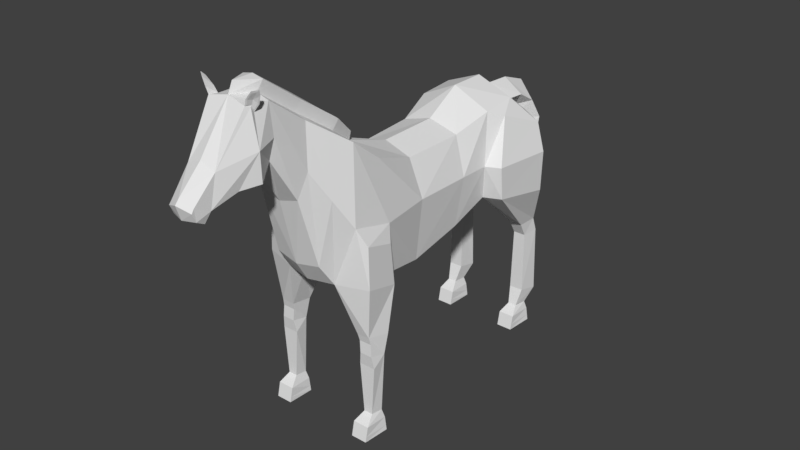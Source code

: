 # Source: HorseWalk.blend  (saved by Blender 2.77.0; exported with 4.5.12 LTS)
import bpy
from mathutils import Matrix  # noqa: F401  (used for matrix-valued properties, if any)

bpy.ops.wm.read_factory_settings(use_empty=True)
scene = bpy.context.scene
scene.name = 'Scene'

# ---- collections
col_collection_1 = bpy.data.collections.new('Collection 1'); scene.collection.children.link(col_collection_1)

# ---- world
world_world = bpy.data.worlds.new('World'); scene.world = world_world
world_world.color = (0.05088, 0.05088, 0.05088)
world_world.use_sun_shadow = False
world_world.sun_shadow_jitter_overblur = 0.0
world_world.cycles.sampling_method = 'MANUAL'

# ---- meshes
me_cylinder = bpy.data.meshes.new('Cylinder')
me_cylinder.from_pydata([(0.696, -0.4866, 2.772), (0.7455, 1.422, 3.311), (0.8275, -0.4866, 4.0), (0.8599, 1.292, 4.014), (0.5357, -0.4866, 4.707), (0.7357, 1.493, 5.002), (0.7071, 0.6281, 3.003), (0.8303, 0.6966, 4.0), (0.5918, 0.7554, 4.749), (0.6005, 2.251, 3.123), (0.6575, 2.797, 3.168), (0.7192, 2.225, 5.066), (0.7412, -1.532, 5.111), (0.9703, -1.532, 4.0), (0.4128, -1.596, 2.845), (1.254, 2.611, 3.189), (0.6916, 2.789, 4.655), (0.6916, 2.897, 3.551), (0.6916, 2.897, 4.139), (0.7264, -2.113, 5.569), (0.9449, -2.339, 4.192), (0.5188, -2.421, 3.049), (0.4047, -2.828, 6.073), (0.5362, -2.954, 5.289), (0.4047, -3.071, 4.8), (0.3953, -3.555, 6.606), (0.4678, -3.555, 6.035), (0.3363, -3.555, 5.621), (0.4193, -3.931, 6.611), (0.5658, -3.941, 5.971), (0.2695, -4.686, 5.199), (0.2921, -4.576, 5.777), (0.2417, -4.979, 5.335), (0.2479, -5.029, 5.267), (0.2479, -4.959, 5.106), (0.2182, -4.782, 5.007), (1.137, 1.498, 3.353), (1.16, 1.402, 4.026), (0.9146, 1.795, 4.876), (1.103, 2.632, 4.55), (1.285, 2.595, 4.006), (1.031, 2.743, 3.592), (1.031, 2.743, 4.053), (0.8842, 3.04, 2.514), (0.6664, 3.04, 2.514), (0.9063, 2.55, 2.334), (0.6397, 2.55, 2.334), (0.6216, 2.936, 2.349), (0.9373, 2.936, 2.349), (0.8968, 2.707, 2.046), (0.6502, 2.707, 2.046), (0.9142, 2.694, 0.7871), (0.631, 2.694, 0.7871), (0.6119, 3.089, 0.7038), (0.9471, 3.089, 0.7038), (0.9317, 2.32, 0.01846), (0.6118, 2.32, 0.01846), (0.5901, 2.891, 0.01846), (0.9688, 2.891, 0.01846), (0.6748, 2.86, 0.4318), (0.6867, 2.579, 0.4526), (0.8636, 2.579, 0.4526), (0.8842, 2.86, 0.4318), (0.6305, 2.892, 0.2771), (0.6104, 2.384, 0.3016), (0.9329, 2.384, 0.3016), (0.9285, 2.892, 0.2771), (0.7359, -1.393, 2.869), (1.112, -1.579, 2.906), (1.094, -1.651, 3.707), (1.14, -2.241, 3.073), (1.12, -2.236, 3.877), (0.7897, -1.821, 1.616), (1.082, -1.821, 1.616), (1.053, -2.129, 1.681), (0.8063, -2.129, 1.681), (1.088, -2.097, 1.433), (0.7679, -2.097, 1.433), (1.088, -2.351, 0.01846), (0.7679, -2.351, 0.01846), (0.7462, -1.823, 0.01846), (1.125, -1.823, 0.01846), (0.8309, -1.855, 0.4318), (0.8428, -2.092, 0.4526), (1.02, -2.092, 0.4526), (1.04, -1.855, 0.4318), (0.7866, -1.823, 0.2771), (0.7665, -2.287, 0.3016), (1.089, -2.287, 0.3016), (1.085, -1.823, 0.2771), (1.021, -2.15, 2.061), (1.105, -1.746, 2.004), (0.7519, -1.746, 2.004), (0.7696, -2.15, 2.052), (0.3318, 2.789, 4.781), (0.3466, 3.167, 4.764), (0.4263, 3.447, 4.583), (0.5295, 3.577, 4.228), (0.3346, 3.585, 2.76), (0.5512, -3.91, 5.433), (0.3832, -4.236, 5.381), (0.4055, -3.859, 6.513), (0.3846, -4.012, 6.643), (0.3723, -3.838, 6.617), (0.512, -3.843, 6.656), (0.4487, -3.846, 6.726), (0.4235, -4.027, 6.759), (0.5849, -3.881, 6.818), (0.5556, -3.893, 6.87), (0.5204, -3.999, 6.895), (0.6208, -3.931, 6.924), (0.4207, -3.873, 6.559), (0.4202, -3.909, 6.638), (0.5034, -3.861, 6.67), (0.4044, -3.992, 6.66), (0.4346, -4.003, 6.75), (0.5601, -3.89, 6.796), (0.5099, -3.982, 6.856), (0.584, -3.939, 6.883), (0.4549, -3.911, 6.729), (0.5118, -3.927, 6.804), (0.7603, -1.823, 0.1085), (0.7674, -2.329, 0.117), (1.088, -2.329, 0.117), (1.111, -1.823, 0.1085), (0.6064, 2.892, 0.1231), (0.6112, 2.346, 0.133), (0.9322, 2.346, 0.133), (0.9525, 2.892, 0.1231), (0.2209, -2.113, 5.659), (0.18, -2.828, 6.15), (0.1069, -1.532, 5.249), (0.1561, -1.543, 5.43), (0.1634, -3.561, 6.674), (0.2225, -2.045, 5.606), (0.2701, -2.021, 5.853), (0.2292, -2.735, 6.344), (0.2126, -3.468, 6.868), (0.2717, -1.953, 5.8), (1.396e-15, -0.4866, 2.586), (8.398e-16, 1.383, 3.222), (-0.696, -0.4866, 2.772), (-0.7455, 1.422, 3.311), (-0.8275, -0.4866, 4.0), (-0.9248, 1.292, 4.014), (-0.5357, -0.4866, 4.707), (-0.7357, 1.493, 5.002), (8.84e-16, -0.4866, 4.893), (3.462e-16, 1.479, 5.35), (1.097e-15, 0.6281, 2.817), (-0.7071, 0.6281, 3.003), (-0.8303, 0.6966, 4.0), (-0.5918, 0.7554, 4.749), (6.047e-16, 0.7478, 4.917), (7.122e-16, 2.218, 2.962), (-0.6005, 2.251, 3.123), (-0.6575, 2.797, 3.168), (-0.7192, 2.225, 5.066), (1.811e-16, 2.222, 5.35), (-0.7412, -1.532, 5.111), (-0.9703, -1.532, 4.0), (-0.4128, -1.596, 2.845), (1.588e-15, -1.596, 2.83), (5.835e-16, 2.765, 2.995), (-1.254, 2.611, 3.189), (-0.6916, 2.789, 4.655), (1.528e-16, 3.293, 4.406), (-0.6916, 2.897, 3.551), (4.089e-16, 3.028, 3.518), (2.255e-16, 3.036, 4.336), (-0.6916, 2.897, 4.139), (1.037e-15, -1.532, 5.249), (-0.7264, -2.113, 5.569), (-0.9449, -2.339, 4.192), (-0.5188, -2.421, 3.049), (1.752e-15, -2.53, 3.027), (-0.4047, -2.828, 6.073), (-0.5362, -2.954, 5.289), (-0.4047, -3.071, 4.8), (3.579e-09, -3.071, 4.684), (-0.3953, -3.555, 6.606), (-0.4678, -3.555, 6.035), (-0.3363, -3.555, 5.621), (1.445e-15, -3.555, 5.435), (1.252e-15, -3.972, 6.721), (-0.4193, -3.931, 6.611), (-0.5658, -3.941, 5.971), (-0.2695, -4.686, 5.199), (1.774e-15, -4.698, 5.096), (1.572e-15, -4.586, 5.892), (-0.2921, -4.576, 5.777), (1.808e-15, -5.117, 5.361), (1.777e-15, -5.05, 5.437), (-0.2417, -4.979, 5.335), (-0.2479, -5.029, 5.267), (1.849e-15, -5.029, 5.09), (-0.2479, -4.959, 5.106), (1.824e-15, -4.792, 4.966), (-0.2182, -4.782, 5.007), (-1.137, 1.498, 3.353), (-1.16, 1.402, 4.026), (-0.9146, 1.795, 4.876), (-1.103, 2.632, 4.55), (-1.285, 2.595, 4.006), (-1.031, 2.743, 3.592), (-1.031, 2.743, 4.053), (-0.8842, 3.04, 2.514), (-0.6664, 3.04, 2.514), (-0.9063, 2.55, 2.334), (-0.6397, 2.55, 2.334), (-0.6216, 2.936, 2.349), (-0.9373, 2.936, 2.349), (-0.8968, 2.707, 2.046), (-0.6502, 2.707, 2.046), (-0.9142, 2.694, 0.7871), (-0.631, 2.694, 0.7871), (-0.6119, 3.089, 0.7038), (-0.9471, 3.089, 0.7038), (-0.9317, 2.32, 0.01846), (-0.6118, 2.32, 0.01846), (-0.5901, 2.891, 0.01846), (-0.9688, 2.891, 0.01846), (-0.6748, 2.86, 0.4318), (-0.6867, 2.579, 0.4526), (-0.8636, 2.579, 0.4526), (-0.8842, 2.86, 0.4318), (-0.6305, 2.892, 0.2771), (-0.6104, 2.384, 0.3016), (-0.9329, 2.384, 0.3016), (-0.9285, 2.892, 0.2771), (-0.7359, -1.393, 2.869), (1.498e-15, -1.031, 2.673), (-1.112, -1.579, 2.906), (-1.094, -1.651, 3.707), (-1.14, -2.241, 3.073), (-1.12, -2.236, 3.877), (-0.7897, -1.821, 1.616), (-1.082, -1.821, 1.616), (-1.053, -2.129, 1.681), (-0.8063, -2.129, 1.681), (-1.088, -2.097, 1.433), (-0.7679, -2.097, 1.433), (-1.088, -2.351, 0.01846), (-0.7679, -2.351, 0.01846), (-0.7462, -1.823, 0.01846), (-1.125, -1.823, 0.01846), (-0.8309, -1.855, 0.4318), (-0.8428, -2.092, 0.4526), (-1.02, -2.092, 0.4526), (-1.04, -1.855, 0.4318), (-0.7866, -1.823, 0.2771), (-0.7665, -2.287, 0.3016), (-1.089, -2.287, 0.3016), (-1.085, -1.823, 0.2771), (-1.021, -2.15, 2.061), (-1.105, -1.746, 2.004), (-0.7519, -1.746, 2.004), (-0.7696, -2.15, 2.052), (1.976e-16, 2.937, 4.561), (-0.3318, 2.789, 4.781), (1.669e-16, 2.54, 5.096), (1.398e-16, 3.198, 4.56), (2.102e-16, 3.324, 4.118), (-0.3466, 3.167, 4.764), (4.991e-17, 3.094, 5.069), (5.324e-16, 3.27, 2.72), (-0.4263, 3.447, 4.583), (-3.055e-17, 3.657, 4.868), (6.439e-16, 3.389, 2.099), (-0.5295, 3.577, 4.228), (3.642e-18, 3.947, 4.424), (-0.3346, 3.585, 2.76), (3.016e-16, 4.118, 2.912), (1.548e-15, -3.871, 5.289), (-0.5512, -3.91, 5.433), (1.632e-15, -4.226, 5.265), (-0.3832, -4.236, 5.381), (-0.4055, -3.859, 6.513), (-0.3846, -4.012, 6.643), (-0.3723, -3.838, 6.617), (-0.512, -3.843, 6.656), (-0.4487, -3.846, 6.726), (-0.4235, -4.027, 6.759), (-0.5849, -3.881, 6.818), (-0.5556, -3.893, 6.87), (-0.5204, -3.999, 6.895), (-0.6208, -3.931, 6.924), (-0.4207, -3.873, 6.559), (-0.4202, -3.909, 6.638), (-0.5034, -3.861, 6.67), (-0.4044, -3.992, 6.66), (-0.4346, -4.003, 6.75), (-0.5601, -3.89, 6.796), (-0.5099, -3.982, 6.856), (-0.584, -3.939, 6.883), (-0.4549, -3.911, 6.729), (-0.5118, -3.927, 6.804), (-0.7603, -1.823, 0.1085), (-0.7674, -2.329, 0.117), (-1.088, -2.329, 0.117), (-1.111, -1.823, 0.1085), (-0.6064, 2.892, 0.1231), (-0.6112, 2.346, 0.133), (-0.9322, 2.346, 0.133), (-0.9525, 2.892, 0.1231), (-0.2209, -2.113, 5.659), (-0.18, -2.828, 6.15), (-0.1069, -1.532, 5.249), (-0.1561, -1.543, 5.43), (-0.1634, -3.561, 6.674), (-0.2225, -2.045, 5.606), (9.942e-16, -1.543, 5.453), (-0.2701, -2.021, 5.853), (1.003e-15, -2.021, 5.893), (-0.2292, -2.735, 6.344), (1.048e-15, -2.735, 6.405), (-0.2126, -3.468, 6.868), (1.098e-15, -3.473, 6.915), (1.189e-15, -3.88, 6.915), (-0.2717, -1.953, 5.8), (0.6168, 3.034, 2.072), (0.9422, 3.034, 2.072), (-0.9422, 3.034, 2.072), (-0.6168, 3.034, 2.072), (0.788, -2.12, 1.918), (1.037, -2.12, 1.923), (-0.788, -2.12, 1.918), (-1.037, -2.12, 1.923), (0.432, 3.581, 3.494), (1.526e-16, 4.033, 3.668), (3.713e-16, 3.297, 3.419), (-0.432, 3.581, 3.494), (0.7406, -2.646, 4.741), (0.5656, -2.47, 5.821), (0.4618, -2.714, 3.487), (1.294e-08, -2.769, 3.418), (0.2004, -2.47, 5.905), (1.025e-15, -2.378, 6.149), (0.2496, -2.378, 6.099), (-0.7406, -2.646, 4.741), (-0.5656, -2.47, 5.821), (-0.4618, -2.714, 3.487), (-0.2004, -2.47, 5.905), (-0.2496, -2.378, 6.099), (0.4722, -2.058, 2.959), (1.68e-15, -2.119, 2.94), (-0.4722, -2.058, 2.959)], [], [(149, 140, 1, 6), (6, 1, 3, 7), (7, 3, 5, 8), (8, 5, 148, 153), (4, 8, 153, 147), (4, 147, 131, 12), (2, 7, 8, 4), (0, 6, 7, 2), (139, 149, 6, 0), (5, 3, 38), (1, 140, 154, 9), (10, 47, 9), (148, 5, 11, 158), (11, 16, 94, 260, 158), (10, 17, 41, 15), (12, 131, 134, 129, 19), (47, 46, 1, 9), (16, 11, 39), (2, 4, 12, 13), (0, 2, 13, 67), (139, 0, 67, 231), (36, 15, 40, 37), (17, 18, 42, 41), (168, 17, 10, 163), (169, 18, 17, 168), (94, 258, 261, 95), (154, 163, 10, 9), (13, 12, 19, 20), (345, 344, 21, 175), (332, 333, 22, 23), (334, 332, 23, 24), (333, 336, 130, 22), (335, 334, 24, 179), (179, 24, 27, 183), (23, 22, 25, 26), (22, 130, 133, 25), (24, 23, 26, 27), (183, 27, 99, 273), (26, 25, 103, 101, 29), (25, 133, 184, 102, 103), (27, 26, 29, 99), (29, 101, 28, 31), (30, 31, 32), (31, 189, 192, 32), (32, 192, 191, 33), (33, 191, 195, 34), (34, 195, 197, 35), (35, 197, 188, 30), (33, 34, 32), (35, 30, 34), (30, 32, 34), (37, 40, 39, 38), (199, 208, 209, 142), (41, 42, 40), (15, 41, 40), (40, 42, 39), (18, 16, 39, 42), (3, 1, 36, 37), (1, 46, 45, 36), (47, 10, 44), (36, 45, 48, 15), (47, 44, 43, 48), (15, 48, 43), (320, 321, 54, 53), (48, 45, 49), (46, 47, 50), (45, 46, 50, 49), (126, 125, 57, 56), (50, 320, 53, 52), (49, 50, 52, 51), (321, 49, 51, 54), (56, 57, 58, 55), (127, 126, 56, 55), (128, 127, 55, 58), (125, 128, 58, 57), (53, 54, 62, 59), (38, 11, 5), (54, 51, 61, 62), (51, 52, 60, 61), (52, 53, 59, 60), (59, 62, 66, 63), (62, 61, 65, 66), (61, 60, 64, 65), (60, 59, 63, 64), (67, 13, 69, 68), (231, 67, 14, 162), (68, 69, 71, 70), (20, 21, 70, 71), (13, 20, 71, 69), (324, 75, 74, 325), (122, 121, 80, 79), (75, 72, 77), (74, 75, 77, 76), (73, 74, 76), (79, 80, 81, 78), (123, 122, 79, 78), (124, 123, 78, 81), (121, 124, 81, 80), (72, 73, 85, 82), (73, 76, 84, 85), (76, 77, 83, 84), (77, 72, 82, 83), (82, 85, 89, 86), (85, 84, 88, 89), (84, 83, 87, 88), (83, 82, 86, 87), (39, 11, 38), (344, 14, 92, 93), (68, 70, 90, 91), (68, 91, 92, 67), (67, 92, 14), (21, 93, 90, 70), (325, 74, 73), (264, 95, 96, 267), (260, 94, 95, 264), (258, 94, 16, 18, 169), (95, 261, 166, 96), (267, 96, 97, 270), (96, 166, 262, 97), (328, 330, 265, 98), (329, 328, 98, 272), (98, 265, 268), (272, 98, 268), (100, 29, 30), (275, 100, 30, 188), (99, 29, 100), (31, 30, 29), (273, 99, 100, 275), (105, 106, 109, 108), (103, 102, 106, 105), (107, 110, 118, 116), (104, 105, 108, 107), (101, 103, 105, 104), (106, 102, 114, 115), (104, 107, 116, 113), (108, 109, 110), (28, 101, 111, 112), (110, 109, 117, 118), (102, 28, 112, 114), (107, 108, 110), (189, 31, 28, 102, 184), (117, 120, 118), (117, 115, 119, 120), (119, 112, 111, 113), (112, 119, 115, 114), (119, 113, 116, 120), (101, 104, 113, 111), (109, 106, 115, 117), (120, 116, 118), (86, 89, 124, 121), (89, 88, 123, 124), (88, 87, 122, 123), (87, 86, 121, 122), (63, 66, 128, 125), (66, 65, 127, 128), (65, 64, 126, 127), (64, 63, 125, 126), (338, 135, 313, 337), (336, 129, 135, 338), (134, 131, 132, 138), (129, 134, 138, 135), (133, 130, 136, 137), (137, 136, 315, 317), (135, 138, 132, 311, 313), (318, 137, 317), (132, 131, 311), (184, 133, 137, 318), (131, 147, 171), (131, 171, 311), (149, 150, 142, 140), (150, 151, 144, 142), (151, 152, 146, 144), (152, 153, 148, 146), (145, 147, 153, 152), (145, 159, 307, 147), (143, 145, 152, 151), (141, 143, 151, 150), (139, 141, 150, 149), (146, 201, 200, 144), (142, 155, 154, 140), (210, 156, 155), (148, 158, 157, 146), (157, 158, 260, 259, 165), (156, 164, 204, 167), (159, 172, 305, 310, 307), (142, 209, 210, 155), (165, 202, 157), (143, 160, 159, 145), (141, 230, 160, 143), (139, 231, 230, 141), (199, 200, 203, 164), (167, 204, 205, 170), (168, 163, 156, 167), (169, 168, 167, 170), (259, 263, 261, 258), (154, 155, 156, 163), (160, 173, 172, 159), (345, 175, 174, 346), (339, 177, 176, 340), (341, 178, 177, 339), (340, 176, 306, 342), (335, 179, 178, 341), (179, 183, 182, 178), (177, 181, 180, 176), (176, 180, 309, 306), (178, 182, 181, 177), (183, 273, 274, 182), (181, 186, 277, 279, 180), (180, 279, 278, 184, 309), (182, 274, 186, 181), (186, 190, 185, 277), (187, 193, 190), (190, 193, 192, 189), (193, 194, 191, 192), (194, 196, 195, 191), (196, 198, 197, 195), (198, 187, 188, 197), (194, 193, 196), (198, 196, 187), (187, 196, 193), (200, 201, 202, 203), (204, 203, 205), (164, 203, 204), (203, 202, 205), (170, 205, 202, 165), (144, 200, 199, 142), (210, 207, 156), (164, 211, 208, 199), (210, 211, 206, 207), (156, 207, 206, 164), (164, 206, 211), (323, 216, 217, 322), (211, 212, 208), (209, 213, 210), (208, 212, 213, 209), (302, 219, 220, 301), (213, 215, 216, 323), (212, 214, 215, 213), (322, 217, 214, 212), (219, 218, 221, 220), (303, 218, 219, 302), (304, 221, 218, 303), (301, 220, 221, 304), (216, 222, 225, 217), (201, 146, 157), (217, 225, 224, 214), (214, 224, 223, 215), (215, 223, 222, 216), (222, 226, 229, 225), (225, 229, 228, 224), (224, 228, 227, 223), (223, 227, 226, 222), (230, 232, 233, 160), (231, 162, 161, 230), (232, 234, 235, 233), (173, 235, 234, 174), (160, 233, 235, 173), (326, 327, 238, 239), (298, 243, 244, 297), (239, 241, 236), (238, 240, 241, 239), (237, 240, 238), (243, 242, 245, 244), (299, 242, 243, 298), (300, 245, 242, 299), (297, 244, 245, 300), (236, 246, 249, 237), (237, 249, 248, 240), (240, 248, 247, 241), (241, 247, 246, 236), (246, 250, 253, 249), (249, 253, 252, 248), (248, 252, 251, 247), (247, 251, 250, 246), (202, 201, 157), (346, 257, 256, 161), (232, 255, 254, 234), (232, 230, 256, 255), (230, 161, 256), (174, 234, 254, 257), (327, 237, 238), (264, 267, 266, 263), (260, 264, 263, 259), (258, 169, 170, 165, 259), (263, 266, 166, 261), (267, 270, 269, 266), (266, 269, 262, 166), (331, 271, 265, 330), (329, 272, 271, 331), (271, 268, 265), (272, 268, 271), (276, 187, 186), (275, 188, 187, 276), (274, 276, 186), (190, 186, 187), (273, 275, 276, 274), (281, 284, 285, 282), (279, 281, 282, 278), (283, 292, 294, 286), (280, 283, 284, 281), (277, 280, 281, 279), (282, 291, 290, 278), (280, 289, 292, 283), (284, 286, 285), (185, 288, 287, 277), (286, 294, 293, 285), (278, 290, 288, 185), (283, 286, 284), (189, 184, 278, 185, 190), (293, 294, 296), (293, 296, 295, 291), (295, 289, 287, 288), (288, 290, 291, 295), (295, 296, 292, 289), (277, 287, 289, 280), (285, 293, 291, 282), (296, 294, 292), (250, 297, 300, 253), (253, 300, 299, 252), (252, 299, 298, 251), (251, 298, 297, 250), (226, 301, 304, 229), (229, 304, 303, 228), (228, 303, 302, 227), (227, 302, 301, 226), (343, 337, 313, 312), (342, 343, 312, 305), (310, 319, 308, 307), (305, 312, 319, 310), (309, 316, 314, 306), (316, 317, 315, 314), (312, 313, 311, 308, 319), (318, 317, 316), (308, 311, 307), (184, 318, 316, 309), (307, 171, 147), (307, 311, 171), (48, 49, 321), (50, 47, 320), (47, 48, 321, 320), (211, 322, 212), (213, 323, 210), (210, 323, 322, 211), (38, 3, 37), (92, 91, 73, 72), (90, 325, 73, 91), (72, 75, 324), (93, 324, 325, 90), (254, 255, 237, 327), (236, 326, 239), (257, 254, 327, 326), (256, 236, 237, 255), (15, 43, 44, 10), (270, 329, 331, 269), (269, 331, 330, 262), (270, 97, 328, 329), (97, 262, 330, 328), (306, 314, 343, 342), (314, 315, 337, 343), (175, 335, 341, 174), (172, 340, 342, 305), (174, 341, 339, 173), (173, 339, 340, 172), (130, 336, 338, 136), (136, 338, 337, 315), (175, 21, 334, 335), (19, 129, 336, 333), (21, 20, 332, 334), (20, 19, 333, 332), (174, 257, 346), (236, 256, 257, 326), (162, 345, 346, 161), (21, 344, 93), (72, 324, 93, 92), (162, 14, 344, 345)])
_ca = me_cylinder.color_attributes.new('Col', 'BYTE_COLOR', 'CORNER')
_ca.data.foreach_set('color', [0.1746, 0.07421, 0.04667, 1.0, 0.1746, 0.07421, 0.04667, 1.0, 0.1746, 0.07421, 0.04667, 1.0, 0.1746, 0.07421, 0.04667, 1.0, 0.1746, 0.07421, 0.04667, 1.0, 0.1746, 0.07421, 0.04667, 1.0, 0.1746, 0.07421, 0.04667, 1.0, 0.1746, 0.07421, 0.04667, 1.0, 0.1746, 0.07421, 0.04667, 1.0, 0.1746, 0.07421, 0.04667, 1.0, 0.1746, 0.07421, 0.04667, 1.0, 0.1746, 0.07421, 0.04667, 1.0, 0.1746, 0.07421, 0.04667, 1.0, 0.1746, 0.07421, 0.04667, 1.0, 0.1746, 0.07421, 0.04667, 1.0, 0.1746, 0.07421, 0.04667, 1.0, 0.1746, 0.07421, 0.04667, 1.0, 0.1746, 0.07421, 0.04667, 1.0, 0.1746, 0.07421, 0.04667, 1.0, 0.1746, 0.07421, 0.04667, 1.0, 0.1746, 0.07421, 0.04667, 1.0, 0.1746, 0.07421, 0.04667, 1.0, 0.1746, 0.07421, 0.04667, 1.0, 0.1746, 0.07421, 0.04667, 1.0, 0.1746, 0.07421, 0.04667, 1.0, 0.1746, 0.07421, 0.04667, 1.0, 0.1746, 0.07421, 0.04667, 1.0, 0.1746, 0.07421, 0.04667, 1.0, 0.1746, 0.07421, 0.04667, 1.0, 0.1746, 0.07421, 0.04667, 1.0, 0.1746, 0.07421, 0.04667, 1.0, 0.1746, 0.07421, 0.04667, 1.0, 0.1746, 0.07421, 0.04667, 1.0, 0.1746, 0.07421, 0.04667, 1.0, 0.1746, 0.07421, 0.04667, 1.0, 0.1746, 0.07421, 0.04667, 1.0, 0.1746, 0.07421, 0.04667, 1.0, 0.1746, 0.07421, 0.04667, 1.0, 0.1746, 0.07421, 0.04667, 1.0, 0.1746, 0.07421, 0.04667, 1.0, 0.1746, 0.07421, 0.04667, 1.0, 0.1746, 0.07421, 0.04667, 1.0, 0.1746, 0.07421, 0.04667, 1.0, 0.1746, 0.07421, 0.04667, 1.0, 0.1746, 0.07421, 0.04667, 1.0, 0.1746, 0.07421, 0.04667, 1.0, 0.1746, 0.07421, 0.04667, 1.0, 0.1746, 0.07421, 0.04667, 1.0, 0.1746, 0.07421, 0.04667, 1.0, 0.1746, 0.07421, 0.04667, 1.0, 0.1746, 0.07421, 0.04667, 1.0, 0.1746, 0.07421, 0.04667, 1.0, 0.1746, 0.07421, 0.04667, 1.0, 0.1746, 0.07421, 0.04667, 1.0, 0.1746, 0.07421, 0.04667, 1.0, 0.1746, 0.07421, 0.04667, 1.0, 0.1746, 0.07421, 0.04667, 1.0, 0.1746, 0.07421, 0.04667, 1.0, 0.1746, 0.07421, 0.04667, 1.0, 0.1746, 0.07421, 0.04667, 1.0, 0.1746, 0.07421, 0.04667, 1.0, 0.1746, 0.07421, 0.04667, 1.0, 0.1746, 0.07421, 0.04667, 1.0, 0.1746, 0.07421, 0.04667, 1.0, 0.1746, 0.07421, 0.04667, 1.0, 0.1746, 0.07421, 0.04667, 1.0, 0.1746, 0.07421, 0.04667, 1.0, 0.1746, 0.07421, 0.04667, 1.0, 0.1746, 0.07421, 0.04667, 1.0, 0.1746, 0.07421, 0.04667, 1.0, 0.1746, 0.07421, 0.04667, 1.0, 0.1746, 0.07421, 0.04667, 1.0, 0.1746, 0.07421, 0.04667, 1.0, 0.1746, 0.07421, 0.04667, 1.0, 0.1746, 0.07421, 0.04667, 1.0, 0.1746, 0.07421, 0.04667, 1.0, 0.1746, 0.07421, 0.04667, 1.0, 0.1746, 0.07421, 0.04667, 1.0, 0.1746, 0.07421, 0.04667, 1.0, 0.1746, 0.07421, 0.04667, 1.0, 0.1746, 0.07421, 0.04667, 1.0, 0.1746, 0.07421, 0.04667, 1.0, 0.1746, 0.07421, 0.04667, 1.0, 0.1746, 0.07421, 0.04667, 1.0, 0.1746, 0.07421, 0.04667, 1.0, 0.1746, 0.07421, 0.04667, 1.0, 0.1746, 0.07421, 0.04667, 1.0, 0.1746, 0.07421, 0.04667, 1.0, 0.1746, 0.07421, 0.04667, 1.0, 0.1746, 0.07421, 0.04667, 1.0, 0.1746, 0.07421, 0.04667, 1.0, 0.1746, 0.07421, 0.04667, 1.0, 0.1746, 0.07421, 0.04667, 1.0, 0.1746, 0.07421, 0.04667, 1.0, 0.1746, 0.07421, 0.04667, 1.0, 0.1746, 0.07421, 0.04667, 1.0, 0.1746, 0.07421, 0.04667, 1.0, 0.1746, 0.07421, 0.04667, 1.0, 0.1746, 0.07421, 0.04667, 1.0, 0.02029, 0.02029, 0.02029, 1.0, 0.02029, 0.02029, 0.02029, 1.0, 0.02029, 0.02029, 0.02029, 1.0, 0.02029, 0.02029, 0.02029, 1.0, 0.1746, 0.07421, 0.04667, 1.0, 0.1746, 0.07421, 0.04667, 1.0, 0.1746, 0.07421, 0.04667, 1.0, 0.1746, 0.07421, 0.04667, 1.0, 0.1746, 0.07421, 0.04667, 1.0, 0.1746, 0.07421, 0.04667, 1.0, 0.1746, 0.07421, 0.04667, 1.0, 0.1746, 0.07421, 0.04667, 1.0, 0.1746, 0.07421, 0.04667, 1.0, 0.1746, 0.07421, 0.04667, 1.0, 0.1746, 0.07421, 0.04667, 1.0, 0.1746, 0.07421, 0.04667, 1.0, 0.1746, 0.07421, 0.04667, 1.0, 0.1746, 0.07421, 0.04667, 1.0, 0.1746, 0.07421, 0.04667, 1.0, 0.1746, 0.07421, 0.04667, 1.0, 0.1746, 0.07421, 0.04667, 1.0, 0.1746, 0.07421, 0.04667, 1.0, 0.1746, 0.07421, 0.04667, 1.0, 0.1746, 0.07421, 0.04667, 1.0, 0.1746, 0.07421, 0.04667, 1.0, 0.1746, 0.07421, 0.04667, 1.0, 0.1746, 0.07421, 0.04667, 1.0, 0.1746, 0.07421, 0.04667, 1.0, 0.1746, 0.07421, 0.04667, 1.0, 0.1746, 0.07421, 0.04667, 1.0, 0.1746, 0.07421, 0.04667, 1.0, 0.1746, 0.07421, 0.04667, 1.0, 0.1746, 0.07421, 0.04667, 1.0, 0.1746, 0.07421, 0.04667, 1.0, 0.1746, 0.07421, 0.04667, 1.0, 0.1746, 0.07421, 0.04667, 1.0, 0.1746, 0.07421, 0.04667, 1.0, 0.1746, 0.07421, 0.04667, 1.0, 0.1746, 0.07421, 0.04667, 1.0, 0.1746, 0.07421, 0.04667, 1.0, 0.1746, 0.07421, 0.04667, 1.0, 0.1746, 0.07421, 0.04667, 1.0, 0.1746, 0.07421, 0.04667, 1.0, 0.1746, 0.07421, 0.04667, 1.0, 0.1746, 0.07421, 0.04667, 1.0, 0.1746, 0.07421, 0.04667, 1.0, 0.1746, 0.07421, 0.04667, 1.0, 0.1746, 0.07421, 0.04667, 1.0, 0.1746, 0.07421, 0.04667, 1.0, 0.1746, 0.07421, 0.04667, 1.0, 0.1746, 0.07421, 0.04667, 1.0, 0.1746, 0.07421, 0.04667, 1.0, 0.1746, 0.07421, 0.04667, 1.0, 0.1746, 0.07421, 0.04667, 1.0, 0.1746, 0.07421, 0.04667, 1.0, 0.1746, 0.07421, 0.04667, 1.0, 0.1746, 0.07421, 0.04667, 1.0, 0.1746, 0.07421, 0.04667, 1.0, 0.1746, 0.07421, 0.04667, 1.0, 0.1746, 0.07421, 0.04667, 1.0, 0.1746, 0.07421, 0.04667, 1.0, 0.1746, 0.07421, 0.04667, 1.0, 0.1746, 0.07421, 0.04667, 1.0, 0.1746, 0.07421, 0.04667, 1.0, 0.1746, 0.07421, 0.04667, 1.0, 0.1746, 0.07421, 0.04667, 1.0, 0.1746, 0.07421, 0.04667, 1.0, 0.1746, 0.07421, 0.04667, 1.0, 0.1746, 0.07421, 0.04667, 1.0, 0.1746, 0.07421, 0.04667, 1.0, 0.1746, 0.07421, 0.04667, 1.0, 0.1746, 0.07421, 0.04667, 1.0, 0.1746, 0.07421, 0.04667, 1.0, 0.1746, 0.07421, 0.04667, 1.0, 0.1746, 0.07421, 0.04667, 1.0, 0.1746, 0.07421, 0.04667, 1.0, 0.1746, 0.07421, 0.04667, 1.0, 0.02029, 0.02029, 0.02029, 1.0, 0.02029, 0.02029, 0.02029, 1.0, 0.02029, 0.02029, 0.02029, 1.0, 0.02029, 0.02029, 0.02029, 1.0, 0.02029, 0.02029, 0.02029, 1.0, 0.02029, 0.02029, 0.02029, 1.0, 0.02029, 0.02029, 0.02029, 1.0, 0.02029, 0.02029, 0.02029, 1.0, 0.02029, 0.02029, 0.02029, 1.0, 0.02029, 0.02029, 0.02029, 1.0, 0.02029, 0.02029, 0.02029, 1.0, 0.02029, 0.02029, 0.02029, 1.0, 0.02029, 0.02029, 0.02029, 1.0, 0.02029, 0.02029, 0.02029, 1.0, 0.02029, 0.02029, 0.02029, 1.0, 0.02029, 0.02029, 0.02029, 1.0, 0.02029, 0.02029, 0.02029, 1.0, 0.02029, 0.02029, 0.02029, 1.0, 0.02029, 0.02029, 0.02029, 1.0, 0.02029, 0.02029, 0.02029, 1.0, 0.02029, 0.02029, 0.02029, 1.0, 0.02029, 0.02029, 0.02029, 1.0, 0.02029, 0.02029, 0.02029, 1.0, 0.02029, 0.02029, 0.02029, 1.0, 0.02029, 0.02029, 0.02029, 1.0, 0.1746, 0.07421, 0.04667, 1.0, 0.1746, 0.07421, 0.04667, 1.0, 0.1746, 0.07421, 0.04667, 1.0, 0.1746, 0.07421, 0.04667, 1.0, 0.1746, 0.07421, 0.04667, 1.0, 0.1746, 0.07421, 0.04667, 1.0, 0.1746, 0.07421, 0.04667, 1.0, 0.1746, 0.07421, 0.04667, 1.0, 0.1746, 0.07421, 0.04667, 1.0, 0.1746, 0.07421, 0.04667, 1.0, 0.1746, 0.07421, 0.04667, 1.0, 0.1746, 0.07421, 0.04667, 1.0, 0.1746, 0.07421, 0.04667, 1.0, 0.1746, 0.07421, 0.04667, 1.0, 0.1746, 0.07421, 0.04667, 1.0, 0.1746, 0.07421, 0.04667, 1.0, 0.1746, 0.07421, 0.04667, 1.0, 0.1746, 0.07421, 0.04667, 1.0, 0.1746, 0.07421, 0.04667, 1.0, 0.1746, 0.07421, 0.04667, 1.0, 0.1746, 0.07421, 0.04667, 1.0, 0.1746, 0.07421, 0.04667, 1.0, 0.1746, 0.07421, 0.04667, 1.0, 0.1746, 0.07421, 0.04667, 1.0, 0.1746, 0.07421, 0.04667, 1.0, 0.1746, 0.07421, 0.04667, 1.0, 0.1746, 0.07421, 0.04667, 1.0, 0.1746, 0.07421, 0.04667, 1.0, 0.1746, 0.07421, 0.04667, 1.0, 0.1746, 0.07421, 0.04667, 1.0, 0.1746, 0.07421, 0.04667, 1.0, 0.1746, 0.07421, 0.04667, 1.0, 0.1746, 0.07421, 0.04667, 1.0, 0.1746, 0.07421, 0.04667, 1.0, 0.1746, 0.07421, 0.04667, 1.0, 0.1746, 0.07421, 0.04667, 1.0, 0.1746, 0.07421, 0.04667, 1.0, 0.1746, 0.07421, 0.04667, 1.0, 0.1746, 0.07421, 0.04667, 1.0, 0.1746, 0.07421, 0.04667, 1.0, 0.1746, 0.07421, 0.04667, 1.0, 0.1746, 0.07421, 0.04667, 1.0, 0.1746, 0.07421, 0.04667, 1.0, 0.1746, 0.07421, 0.04667, 1.0, 0.1746, 0.07421, 0.04667, 1.0, 0.1746, 0.07421, 0.04667, 1.0, 0.1746, 0.07421, 0.04667, 1.0, 0.1746, 0.07421, 0.04667, 1.0, 0.1746, 0.07421, 0.04667, 1.0, 0.1746, 0.07421, 0.04667, 1.0, 0.1746, 0.07421, 0.04667, 1.0, 0.1746, 0.07421, 0.04667, 1.0, 0.1746, 0.07421, 0.04667, 1.0, 0.1746, 0.07421, 0.04667, 1.0, 0.1746, 0.07421, 0.04667, 1.0, 0.1746, 0.07421, 0.04667, 1.0, 0.1746, 0.07421, 0.04667, 1.0, 0.02029, 0.02029, 0.02029, 1.0, 0.02029, 0.02029, 0.02029, 1.0, 0.02029, 0.02029, 0.02029, 1.0, 0.02029, 0.02029, 0.02029, 1.0, 0.1746, 0.07421, 0.04667, 1.0, 0.1746, 0.07421, 0.04667, 1.0, 0.1746, 0.07421, 0.04667, 1.0, 0.1746, 0.07421, 0.04667, 1.0, 0.1746, 0.07421, 0.04667, 1.0, 0.1746, 0.07421, 0.04667, 1.0, 0.1746, 0.07421, 0.04667, 1.0, 0.1746, 0.07421, 0.04667, 1.0, 0.1746, 0.07421, 0.04667, 1.0, 0.1746, 0.07421, 0.04667, 1.0, 0.1746, 0.07421, 0.04667, 1.0, 0.1746, 0.07421, 0.04667, 1.0, 0.02029, 0.02029, 0.02029, 1.0, 0.02029, 0.02029, 0.02029, 1.0, 0.02029, 0.02029, 0.02029, 1.0, 0.02029, 0.02029, 0.02029, 1.0, 0.02029, 0.02029, 0.02029, 1.0, 0.02029, 0.02029, 0.02029, 1.0, 0.02029, 0.02029, 0.02029, 1.0, 0.02029, 0.02029, 0.02029, 1.0, 0.02029, 0.02029, 0.02029, 1.0, 0.02029, 0.02029, 0.02029, 1.0, 0.02029, 0.02029, 0.02029, 1.0, 0.02029, 0.02029, 0.02029, 1.0, 0.02029, 0.02029, 0.02029, 1.0, 0.02029, 0.02029, 0.02029, 1.0, 0.02029, 0.02029, 0.02029, 1.0, 0.02029, 0.02029, 0.02029, 1.0, 0.1746, 0.07421, 0.04667, 1.0, 0.1746, 0.07421, 0.04667, 1.0, 0.1746, 0.07421, 0.04667, 1.0, 0.1746, 0.07421, 0.04667, 1.0, 0.1746, 0.07421, 0.04667, 1.0, 0.1746, 0.07421, 0.04667, 1.0, 0.1746, 0.07421, 0.04667, 1.0, 0.1746, 0.07421, 0.04667, 1.0, 0.1746, 0.07421, 0.04667, 1.0, 0.1746, 0.07421, 0.04667, 1.0, 0.1746, 0.07421, 0.04667, 1.0, 0.1746, 0.07421, 0.04667, 1.0, 0.1746, 0.07421, 0.04667, 1.0, 0.1746, 0.07421, 0.04667, 1.0, 0.1746, 0.07421, 0.04667, 1.0, 0.1746, 0.07421, 0.04667, 1.0, 0.1746, 0.07421, 0.04667, 1.0, 0.1746, 0.07421, 0.04667, 1.0, 0.1746, 0.07421, 0.04667, 1.0, 0.1746, 0.07421, 0.04667, 1.0, 0.1746, 0.07421, 0.04667, 1.0, 0.1746, 0.07421, 0.04667, 1.0, 0.1746, 0.07421, 0.04667, 1.0, 0.1746, 0.07421, 0.04667, 1.0, 0.1746, 0.07421, 0.04667, 1.0, 0.1746, 0.07421, 0.04667, 1.0, 0.1746, 0.07421, 0.04667, 1.0, 0.1746, 0.07421, 0.04667, 1.0, 0.1746, 0.07421, 0.04667, 1.0, 0.1746, 0.07421, 0.04667, 1.0, 0.1746, 0.07421, 0.04667, 1.0, 0.1746, 0.07421, 0.04667, 1.0, 0.1746, 0.07421, 0.04667, 1.0, 0.1746, 0.07421, 0.04667, 1.0, 0.1746, 0.07421, 0.04667, 1.0, 0.1746, 0.07421, 0.04667, 1.0, 0.1746, 0.07421, 0.04667, 1.0, 0.1746, 0.07421, 0.04667, 1.0, 0.1746, 0.07421, 0.04667, 1.0, 0.1746, 0.07421, 0.04667, 1.0, 0.1746, 0.07421, 0.04667, 1.0, 0.1746, 0.07421, 0.04667, 1.0, 0.1746, 0.07421, 0.04667, 1.0, 0.1746, 0.07421, 0.04667, 1.0, 0.1746, 0.07421, 0.04667, 1.0, 0.1746, 0.07421, 0.04667, 1.0, 0.1746, 0.07421, 0.04667, 1.0, 0.1746, 0.07421, 0.04667, 1.0, 0.1746, 0.07421, 0.04667, 1.0, 0.1746, 0.07421, 0.04667, 1.0, 0.1746, 0.07421, 0.04667, 1.0, 0.1746, 0.07421, 0.04667, 1.0, 0.1746, 0.07421, 0.04667, 1.0, 0.1746, 0.07421, 0.04667, 1.0, 0.1746, 0.07421, 0.04667, 1.0, 0.1746, 0.07421, 0.04667, 1.0, 0.1746, 0.07421, 0.04667, 1.0, 0.1746, 0.07421, 0.04667, 1.0, 0.1746, 0.07421, 0.04667, 1.0, 0.02029, 0.02029, 0.02029, 1.0, 0.02029, 0.02029, 0.02029, 1.0, 0.02029, 0.02029, 0.02029, 1.0, 0.02029, 0.02029, 0.02029, 1.0, 0.1746, 0.07421, 0.04667, 1.0, 0.1746, 0.07421, 0.04667, 1.0, 0.1746, 0.07421, 0.04667, 1.0, 0.1746, 0.07421, 0.04667, 1.0, 0.1746, 0.07421, 0.04667, 1.0, 0.1746, 0.07421, 0.04667, 1.0, 0.1746, 0.07421, 0.04667, 1.0, 0.1746, 0.07421, 0.04667, 1.0, 0.1746, 0.07421, 0.04667, 1.0, 0.1746, 0.07421, 0.04667, 1.0, 0.02029, 0.02029, 0.02029, 1.0, 0.02029, 0.02029, 0.02029, 1.0, 0.02029, 0.02029, 0.02029, 1.0, 0.02029, 0.02029, 0.02029, 1.0, 0.02029, 0.02029, 0.02029, 1.0, 0.02029, 0.02029, 0.02029, 1.0, 0.02029, 0.02029, 0.02029, 1.0, 0.02029, 0.02029, 0.02029, 1.0, 0.02029, 0.02029, 0.02029, 1.0, 0.02029, 0.02029, 0.02029, 1.0, 0.02029, 0.02029, 0.02029, 1.0, 0.02029, 0.02029, 0.02029, 1.0, 0.02029, 0.02029, 0.02029, 1.0, 0.02029, 0.02029, 0.02029, 1.0, 0.02029, 0.02029, 0.02029, 1.0, 0.02029, 0.02029, 0.02029, 1.0, 0.1746, 0.07421, 0.04667, 1.0, 0.1746, 0.07421, 0.04667, 1.0, 0.1746, 0.07421, 0.04667, 1.0, 0.1746, 0.07421, 0.04667, 1.0, 0.1746, 0.07421, 0.04667, 1.0, 0.1746, 0.07421, 0.04667, 1.0, 0.1746, 0.07421, 0.04667, 1.0, 0.1746, 0.07421, 0.04667, 1.0, 0.1746, 0.07421, 0.04667, 1.0, 0.1746, 0.07421, 0.04667, 1.0, 0.1746, 0.07421, 0.04667, 1.0, 0.1746, 0.07421, 0.04667, 1.0, 0.1746, 0.07421, 0.04667, 1.0, 0.1746, 0.07421, 0.04667, 1.0, 0.1746, 0.07421, 0.04667, 1.0, 0.1746, 0.07421, 0.04667, 1.0, 0.1746, 0.07421, 0.04667, 1.0, 0.1746, 0.07421, 0.04667, 1.0, 0.1746, 0.07421, 0.04667, 1.0, 0.1746, 0.07421, 0.04667, 1.0, 0.1746, 0.07421, 0.04667, 1.0, 0.1746, 0.07421, 0.04667, 1.0, 0.1746, 0.07421, 0.04667, 1.0, 0.1746, 0.07421, 0.04667, 1.0, 0.1746, 0.07421, 0.04667, 1.0, 0.1746, 0.07421, 0.04667, 1.0, 0.1746, 0.07421, 0.04667, 1.0, 0.1746, 0.07421, 0.04667, 1.0, 0.1746, 0.07421, 0.04667, 1.0, 0.1746, 0.07421, 0.04667, 1.0, 0.1746, 0.07421, 0.04667, 1.0, 0.1746, 0.07421, 0.04667, 1.0, 0.1746, 0.07421, 0.04667, 1.0, 0.1746, 0.07421, 0.04667, 1.0, 0.1746, 0.07421, 0.04667, 1.0, 0.1746, 0.07421, 0.04667, 1.0, 0.1746, 0.07421, 0.04667, 1.0, 0.1746, 0.07421, 0.04667, 1.0, 0.1746, 0.07421, 0.04667, 1.0, 0.1746, 0.07421, 0.04667, 1.0, 0.1746, 0.07421, 0.04667, 1.0, 0.1746, 0.07421, 0.04667, 1.0, 0.1746, 0.07421, 0.04667, 1.0, 0.1746, 0.07421, 0.04667, 1.0, 0.1746, 0.07421, 0.04667, 1.0, 0.1746, 0.07421, 0.04667, 1.0, 0.1746, 0.07421, 0.04667, 1.0, 0.1746, 0.07421, 0.04667, 1.0, 0.1746, 0.07421, 0.04667, 1.0, 0.1746, 0.07421, 0.04667, 1.0, 0.1746, 0.07421, 0.04667, 1.0, 0.1746, 0.07421, 0.04667, 1.0, 0.1746, 0.07421, 0.04667, 1.0, 0.1746, 0.07421, 0.04667, 1.0, 0.1746, 0.07421, 0.04667, 1.0, 0.1746, 0.07421, 0.04667, 1.0, 0.1746, 0.07421, 0.04667, 1.0, 0.02029, 0.02029, 0.02029, 1.0, 0.02029, 0.02029, 0.02029, 1.0, 0.02029, 0.02029, 0.02029, 1.0, 0.02029, 0.02029, 0.02029, 1.0, 0.02029, 0.02029, 0.02029, 1.0, 0.02029, 0.02029, 0.02029, 1.0, 0.02029, 0.02029, 0.02029, 1.0, 0.02029, 0.02029, 0.02029, 1.0, 0.1746, 0.07421, 0.04667, 1.0, 0.1746, 0.07421, 0.04667, 1.0, 0.1746, 0.07421, 0.04667, 1.0, 0.1746, 0.07421, 0.04667, 1.0, 0.1746, 0.07421, 0.04667, 1.0, 0.02029, 0.02029, 0.02029, 1.0, 0.02029, 0.02029, 0.02029, 1.0, 0.02029, 0.02029, 0.02029, 1.0, 0.02029, 0.02029, 0.02029, 1.0, 0.02029, 0.02029, 0.02029, 1.0, 0.02029, 0.02029, 0.02029, 1.0, 0.02029, 0.02029, 0.02029, 1.0, 0.02029, 0.02029, 0.02029, 1.0, 0.02029, 0.02029, 0.02029, 1.0, 0.02029, 0.02029, 0.02029, 1.0, 0.02029, 0.02029, 0.02029, 1.0, 0.02029, 0.02029, 0.02029, 1.0, 0.02029, 0.02029, 0.02029, 1.0, 0.02029, 0.02029, 0.02029, 1.0, 0.02029, 0.02029, 0.02029, 1.0, 0.02029, 0.02029, 0.02029, 1.0, 0.02029, 0.02029, 0.02029, 1.0, 0.02029, 0.02029, 0.02029, 1.0, 0.02029, 0.02029, 0.02029, 1.0, 0.02029, 0.02029, 0.02029, 1.0, 0.02029, 0.02029, 0.02029, 1.0, 0.02029, 0.02029, 0.02029, 1.0, 0.02029, 0.02029, 0.02029, 1.0, 0.02029, 0.02029, 0.02029, 1.0, 0.02029, 0.02029, 0.02029, 1.0, 0.02029, 0.02029, 0.02029, 1.0, 0.1746, 0.07421, 0.04667, 1.0, 0.1746, 0.07421, 0.04667, 1.0, 0.1746, 0.07421, 0.04667, 1.0, 0.1746, 0.07421, 0.04667, 1.0, 0.1746, 0.07421, 0.04667, 1.0, 0.1746, 0.07421, 0.04667, 1.0, 0.1746, 0.07421, 0.04667, 1.0, 0.1746, 0.07421, 0.04667, 1.0, 0.1746, 0.07421, 0.04667, 1.0, 0.1746, 0.07421, 0.04667, 1.0, 0.1746, 0.07421, 0.04667, 1.0, 0.1746, 0.07421, 0.04667, 1.0, 0.1746, 0.07421, 0.04667, 1.0, 0.1746, 0.07421, 0.04667, 1.0, 0.1746, 0.07421, 0.04667, 1.0, 0.1746, 0.07421, 0.04667, 1.0, 0.1746, 0.07421, 0.04667, 1.0, 0.1746, 0.07421, 0.04667, 1.0, 0.1746, 0.07421, 0.04667, 1.0, 0.1746, 0.07421, 0.04667, 1.0, 0.1746, 0.07421, 0.04667, 1.0, 0.1746, 0.07421, 0.04667, 1.0, 0.1746, 0.07421, 0.04667, 1.0, 0.1746, 0.07421, 0.04667, 1.0, 0.1746, 0.07421, 0.04667, 1.0, 0.1746, 0.07421, 0.04667, 1.0, 0.1746, 0.07421, 0.04667, 1.0, 0.1746, 0.07421, 0.04667, 1.0, 0.1746, 0.07421, 0.04667, 1.0, 0.1746, 0.07421, 0.04667, 1.0, 0.1746, 0.07421, 0.04667, 1.0, 0.1746, 0.07421, 0.04667, 1.0, 0.1746, 0.07421, 0.04667, 1.0, 0.1746, 0.07421, 0.04667, 1.0, 0.1746, 0.07421, 0.04667, 1.0, 0.1746, 0.07421, 0.04667, 1.0, 0.1746, 0.07421, 0.04667, 1.0, 0.1746, 0.07421, 0.04667, 1.0, 0.1746, 0.07421, 0.04667, 1.0, 0.1746, 0.07421, 0.04667, 1.0, 0.1746, 0.07421, 0.04667, 1.0, 0.1746, 0.07421, 0.04667, 1.0, 0.1746, 0.07421, 0.04667, 1.0, 0.1746, 0.07421, 0.04667, 1.0, 0.1746, 0.07421, 0.04667, 1.0, 0.1746, 0.07421, 0.04667, 1.0, 0.1746, 0.07421, 0.04667, 1.0, 0.1746, 0.07421, 0.04667, 1.0, 0.1746, 0.07421, 0.04667, 1.0, 0.1746, 0.07421, 0.04667, 1.0, 0.1746, 0.07421, 0.04667, 1.0, 0.1746, 0.07421, 0.04667, 1.0, 0.1746, 0.07421, 0.04667, 1.0, 0.1746, 0.07421, 0.04667, 1.0, 0.1746, 0.07421, 0.04667, 1.0, 0.1746, 0.07421, 0.04667, 1.0, 0.1746, 0.07421, 0.04667, 1.0, 0.1746, 0.07421, 0.04667, 1.0, 0.1746, 0.07421, 0.04667, 1.0, 0.1746, 0.07421, 0.04667, 1.0, 0.1746, 0.07421, 0.04667, 1.0, 0.1746, 0.07421, 0.04667, 1.0, 0.1746, 0.07421, 0.04667, 1.0, 0.1746, 0.07421, 0.04667, 1.0, 0.1746, 0.07421, 0.04667, 1.0, 0.1746, 0.07421, 0.04667, 1.0, 0.1746, 0.07421, 0.04667, 1.0, 0.1746, 0.07421, 0.04667, 1.0, 0.1746, 0.07421, 0.04667, 1.0, 0.1746, 0.07421, 0.04667, 1.0, 0.1746, 0.07421, 0.04667, 1.0, 0.1746, 0.07421, 0.04667, 1.0, 0.1746, 0.07421, 0.04667, 1.0, 0.1746, 0.07421, 0.04667, 1.0, 0.1746, 0.07421, 0.04667, 1.0, 0.1746, 0.07421, 0.04667, 1.0, 0.1746, 0.07421, 0.04667, 1.0, 0.1746, 0.07421, 0.04667, 1.0, 0.1746, 0.07421, 0.04667, 1.0, 0.1746, 0.07421, 0.04667, 1.0, 0.1746, 0.07421, 0.04667, 1.0, 0.1746, 0.07421, 0.04667, 1.0, 0.1746, 0.07421, 0.04667, 1.0, 0.1746, 0.07421, 0.04667, 1.0, 0.1746, 0.07421, 0.04667, 1.0, 0.1746, 0.07421, 0.04667, 1.0, 0.1746, 0.07421, 0.04667, 1.0, 0.1746, 0.07421, 0.04667, 1.0, 0.1746, 0.07421, 0.04667, 1.0, 0.1746, 0.07421, 0.04667, 1.0, 0.1746, 0.07421, 0.04667, 1.0, 0.1746, 0.07421, 0.04667, 1.0, 0.1746, 0.07421, 0.04667, 1.0, 0.1746, 0.07421, 0.04667, 1.0, 0.1746, 0.07421, 0.04667, 1.0, 0.1746, 0.07421, 0.04667, 1.0, 0.1746, 0.07421, 0.04667, 1.0, 0.1746, 0.07421, 0.04667, 1.0, 0.02029, 0.02029, 0.02029, 1.0, 0.02029, 0.02029, 0.02029, 1.0, 0.02029, 0.02029, 0.02029, 1.0, 0.02029, 0.02029, 0.02029, 1.0, 0.02029, 0.02029, 0.02029, 1.0, 0.02029, 0.02029, 0.02029, 1.0, 0.02029, 0.02029, 0.02029, 1.0, 0.02029, 0.02029, 0.02029, 1.0, 0.02029, 0.02029, 0.02029, 1.0, 0.02029, 0.02029, 0.02029, 1.0, 0.02029, 0.02029, 0.02029, 1.0, 0.02029, 0.02029, 0.02029, 1.0, 0.02029, 0.02029, 0.02029, 1.0, 0.02029, 0.02029, 0.02029, 1.0, 0.02029, 0.02029, 0.02029, 1.0, 0.02029, 0.02029, 0.02029, 1.0, 0.02029, 0.02029, 0.02029, 1.0, 0.02029, 0.02029, 0.02029, 1.0, 0.02029, 0.02029, 0.02029, 1.0, 0.02029, 0.02029, 0.02029, 1.0, 0.02029, 0.02029, 0.02029, 1.0, 0.02029, 0.02029, 0.02029, 1.0, 0.02029, 0.02029, 0.02029, 1.0, 0.02029, 0.02029, 0.02029, 1.0, 0.02029, 0.02029, 0.02029, 1.0, 0.02029, 0.02029, 0.02029, 1.0, 0.02029, 0.02029, 0.02029, 1.0, 0.02029, 0.02029, 0.02029, 1.0, 0.02029, 0.02029, 0.02029, 1.0, 0.02029, 0.02029, 0.02029, 1.0, 0.02029, 0.02029, 0.02029, 1.0, 0.02029, 0.02029, 0.02029, 1.0, 0.02029, 0.02029, 0.02029, 1.0, 0.02029, 0.02029, 0.02029, 1.0, 0.02029, 0.02029, 0.02029, 1.0, 0.02029, 0.02029, 0.02029, 1.0, 0.02029, 0.02029, 0.02029, 1.0, 0.02029, 0.02029, 0.02029, 1.0, 0.02029, 0.02029, 0.02029, 1.0, 0.02029, 0.02029, 0.02029, 1.0, 0.02029, 0.02029, 0.02029, 1.0, 0.02029, 0.02029, 0.02029, 1.0, 0.02029, 0.02029, 0.02029, 1.0, 0.02029, 0.02029, 0.02029, 1.0, 0.02029, 0.02029, 0.02029, 1.0, 0.02029, 0.02029, 0.02029, 1.0, 0.02029, 0.02029, 0.02029, 1.0, 0.02029, 0.02029, 0.02029, 1.0, 0.02029, 0.02029, 0.02029, 1.0, 0.02029, 0.02029, 0.02029, 1.0, 0.02029, 0.02029, 0.02029, 1.0, 0.02029, 0.02029, 0.02029, 1.0, 0.02029, 0.02029, 0.02029, 1.0, 0.02029, 0.02029, 0.02029, 1.0, 0.02029, 0.02029, 0.02029, 1.0, 0.02029, 0.02029, 0.02029, 1.0, 0.02029, 0.02029, 0.02029, 1.0, 0.02029, 0.02029, 0.02029, 1.0, 0.02029, 0.02029, 0.02029, 1.0, 0.02029, 0.02029, 0.02029, 1.0, 0.02029, 0.02029, 0.02029, 1.0, 0.02029, 0.02029, 0.02029, 1.0, 0.02029, 0.02029, 0.02029, 1.0, 0.02029, 0.02029, 0.02029, 1.0, 0.02029, 0.02029, 0.02029, 1.0, 0.02029, 0.02029, 0.02029, 1.0, 0.02029, 0.02029, 0.02029, 1.0, 0.02029, 0.02029, 0.02029, 1.0, 0.02029, 0.02029, 0.02029, 1.0, 0.02029, 0.02029, 0.02029, 1.0, 0.02029, 0.02029, 0.02029, 1.0, 0.1746, 0.07421, 0.04667, 1.0, 0.1746, 0.07421, 0.04667, 1.0, 0.1746, 0.07421, 0.04667, 1.0, 0.02029, 0.02029, 0.02029, 1.0, 0.02029, 0.02029, 0.02029, 1.0, 0.02029, 0.02029, 0.02029, 1.0, 0.1746, 0.07421, 0.04667, 1.0, 0.1746, 0.07421, 0.04667, 1.0, 0.1746, 0.07421, 0.04667, 1.0, 0.1746, 0.07421, 0.04667, 1.0, 0.1746, 0.07421, 0.04667, 1.0, 0.1746, 0.07421, 0.04667, 1.0, 0.1746, 0.07421, 0.04667, 1.0, 0.1746, 0.07421, 0.04667, 1.0, 0.1746, 0.07421, 0.04667, 1.0, 0.1746, 0.07421, 0.04667, 1.0, 0.1746, 0.07421, 0.04667, 1.0, 0.1746, 0.07421, 0.04667, 1.0, 0.1746, 0.07421, 0.04667, 1.0, 0.1746, 0.07421, 0.04667, 1.0, 0.1746, 0.07421, 0.04667, 1.0, 0.1746, 0.07421, 0.04667, 1.0, 0.1746, 0.07421, 0.04667, 1.0, 0.1746, 0.07421, 0.04667, 1.0, 0.1746, 0.07421, 0.04667, 1.0, 0.1746, 0.07421, 0.04667, 1.0, 0.1746, 0.07421, 0.04667, 1.0, 0.1746, 0.07421, 0.04667, 1.0, 0.1746, 0.07421, 0.04667, 1.0, 0.1746, 0.07421, 0.04667, 1.0, 0.1746, 0.07421, 0.04667, 1.0, 0.1746, 0.07421, 0.04667, 1.0, 0.1746, 0.07421, 0.04667, 1.0, 0.1746, 0.07421, 0.04667, 1.0, 0.1746, 0.07421, 0.04667, 1.0, 0.1746, 0.07421, 0.04667, 1.0, 0.1746, 0.07421, 0.04667, 1.0, 0.1746, 0.07421, 0.04667, 1.0, 0.1746, 0.07421, 0.04667, 1.0, 0.1746, 0.07421, 0.04667, 1.0, 0.1746, 0.07421, 0.04667, 1.0, 0.1746, 0.07421, 0.04667, 1.0, 0.1746, 0.07421, 0.04667, 1.0, 0.1746, 0.07421, 0.04667, 1.0, 0.1746, 0.07421, 0.04667, 1.0, 0.1746, 0.07421, 0.04667, 1.0, 0.1746, 0.07421, 0.04667, 1.0, 0.1746, 0.07421, 0.04667, 1.0, 0.1746, 0.07421, 0.04667, 1.0, 0.1746, 0.07421, 0.04667, 1.0, 0.1746, 0.07421, 0.04667, 1.0, 0.1746, 0.07421, 0.04667, 1.0, 0.1746, 0.07421, 0.04667, 1.0, 0.1746, 0.07421, 0.04667, 1.0, 0.1746, 0.07421, 0.04667, 1.0, 0.1746, 0.07421, 0.04667, 1.0, 0.1746, 0.07421, 0.04667, 1.0, 0.1746, 0.07421, 0.04667, 1.0, 0.1746, 0.07421, 0.04667, 1.0, 0.1746, 0.07421, 0.04667, 1.0, 0.1746, 0.07421, 0.04667, 1.0, 0.1746, 0.07421, 0.04667, 1.0, 0.1746, 0.07421, 0.04667, 1.0, 0.1746, 0.07421, 0.04667, 1.0, 0.1746, 0.07421, 0.04667, 1.0, 0.1746, 0.07421, 0.04667, 1.0, 0.1746, 0.07421, 0.04667, 1.0, 0.1746, 0.07421, 0.04667, 1.0, 0.1746, 0.07421, 0.04667, 1.0, 0.1746, 0.07421, 0.04667, 1.0, 0.1746, 0.07421, 0.04667, 1.0, 0.1746, 0.07421, 0.04667, 1.0, 0.1746, 0.07421, 0.04667, 1.0, 0.1746, 0.07421, 0.04667, 1.0, 0.1746, 0.07421, 0.04667, 1.0, 0.1746, 0.07421, 0.04667, 1.0, 0.1746, 0.07421, 0.04667, 1.0, 0.1746, 0.07421, 0.04667, 1.0, 0.1746, 0.07421, 0.04667, 1.0, 0.1746, 0.07421, 0.04667, 1.0, 0.1746, 0.07421, 0.04667, 1.0, 0.1746, 0.07421, 0.04667, 1.0, 0.1746, 0.07421, 0.04667, 1.0, 0.1746, 0.07421, 0.04667, 1.0, 0.1746, 0.07421, 0.04667, 1.0, 0.1746, 0.07421, 0.04667, 1.0, 0.1746, 0.07421, 0.04667, 1.0, 0.1746, 0.07421, 0.04667, 1.0, 0.1746, 0.07421, 0.04667, 1.0, 0.1746, 0.07421, 0.04667, 1.0, 0.1746, 0.07421, 0.04667, 1.0, 0.1746, 0.07421, 0.04667, 1.0, 0.1746, 0.07421, 0.04667, 1.0, 0.1746, 0.07421, 0.04667, 1.0, 0.1746, 0.07421, 0.04667, 1.0, 0.1746, 0.07421, 0.04667, 1.0, 0.1746, 0.07421, 0.04667, 1.0, 0.1746, 0.07421, 0.04667, 1.0, 0.1746, 0.07421, 0.04667, 1.0, 0.1746, 0.07421, 0.04667, 1.0, 0.1746, 0.07421, 0.04667, 1.0, 0.1746, 0.07421, 0.04667, 1.0, 0.1746, 0.07421, 0.04667, 1.0, 0.1746, 0.07421, 0.04667, 1.0, 0.1746, 0.07421, 0.04667, 1.0, 0.1746, 0.07421, 0.04667, 1.0, 0.02029, 0.02029, 0.02029, 1.0, 0.02029, 0.02029, 0.02029, 1.0, 0.02029, 0.02029, 0.02029, 1.0, 0.02029, 0.02029, 0.02029, 1.0, 0.1746, 0.07421, 0.04667, 1.0, 0.1746, 0.07421, 0.04667, 1.0, 0.1746, 0.07421, 0.04667, 1.0, 0.1746, 0.07421, 0.04667, 1.0, 0.1746, 0.07421, 0.04667, 1.0, 0.1746, 0.07421, 0.04667, 1.0, 0.1746, 0.07421, 0.04667, 1.0, 0.1746, 0.07421, 0.04667, 1.0, 0.1746, 0.07421, 0.04667, 1.0, 0.1746, 0.07421, 0.04667, 1.0, 0.1746, 0.07421, 0.04667, 1.0, 0.1746, 0.07421, 0.04667, 1.0, 0.1746, 0.07421, 0.04667, 1.0, 0.1746, 0.07421, 0.04667, 1.0, 0.1746, 0.07421, 0.04667, 1.0, 0.1746, 0.07421, 0.04667, 1.0, 0.1746, 0.07421, 0.04667, 1.0, 0.1746, 0.07421, 0.04667, 1.0, 0.1746, 0.07421, 0.04667, 1.0, 0.1746, 0.07421, 0.04667, 1.0, 0.1746, 0.07421, 0.04667, 1.0, 0.1746, 0.07421, 0.04667, 1.0, 0.1746, 0.07421, 0.04667, 1.0, 0.1746, 0.07421, 0.04667, 1.0, 0.1746, 0.07421, 0.04667, 1.0, 0.1746, 0.07421, 0.04667, 1.0, 0.1746, 0.07421, 0.04667, 1.0, 0.1746, 0.07421, 0.04667, 1.0, 0.1746, 0.07421, 0.04667, 1.0, 0.1746, 0.07421, 0.04667, 1.0, 0.1746, 0.07421, 0.04667, 1.0, 0.1746, 0.07421, 0.04667, 1.0, 0.1746, 0.07421, 0.04667, 1.0, 0.1746, 0.07421, 0.04667, 1.0, 0.1746, 0.07421, 0.04667, 1.0, 0.1746, 0.07421, 0.04667, 1.0, 0.1746, 0.07421, 0.04667, 1.0, 0.1746, 0.07421, 0.04667, 1.0, 0.1746, 0.07421, 0.04667, 1.0, 0.1746, 0.07421, 0.04667, 1.0, 0.1746, 0.07421, 0.04667, 1.0, 0.1746, 0.07421, 0.04667, 1.0, 0.1746, 0.07421, 0.04667, 1.0, 0.1746, 0.07421, 0.04667, 1.0, 0.1746, 0.07421, 0.04667, 1.0, 0.1746, 0.07421, 0.04667, 1.0, 0.1746, 0.07421, 0.04667, 1.0, 0.1746, 0.07421, 0.04667, 1.0, 0.1746, 0.07421, 0.04667, 1.0, 0.1746, 0.07421, 0.04667, 1.0, 0.1746, 0.07421, 0.04667, 1.0, 0.1746, 0.07421, 0.04667, 1.0, 0.1746, 0.07421, 0.04667, 1.0, 0.1746, 0.07421, 0.04667, 1.0, 0.1746, 0.07421, 0.04667, 1.0, 0.1746, 0.07421, 0.04667, 1.0, 0.1746, 0.07421, 0.04667, 1.0, 0.1746, 0.07421, 0.04667, 1.0, 0.1746, 0.07421, 0.04667, 1.0, 0.1746, 0.07421, 0.04667, 1.0, 0.1746, 0.07421, 0.04667, 1.0, 0.1746, 0.07421, 0.04667, 1.0, 0.1746, 0.07421, 0.04667, 1.0, 0.1746, 0.07421, 0.04667, 1.0, 0.1746, 0.07421, 0.04667, 1.0, 0.1746, 0.07421, 0.04667, 1.0, 0.1746, 0.07421, 0.04667, 1.0, 0.1746, 0.07421, 0.04667, 1.0, 0.1746, 0.07421, 0.04667, 1.0, 0.1746, 0.07421, 0.04667, 1.0, 0.1746, 0.07421, 0.04667, 1.0, 0.1746, 0.07421, 0.04667, 1.0, 0.1746, 0.07421, 0.04667, 1.0, 0.02029, 0.02029, 0.02029, 1.0, 0.02029, 0.02029, 0.02029, 1.0, 0.02029, 0.02029, 0.02029, 1.0, 0.02029, 0.02029, 0.02029, 1.0, 0.02029, 0.02029, 0.02029, 1.0, 0.02029, 0.02029, 0.02029, 1.0, 0.02029, 0.02029, 0.02029, 1.0, 0.02029, 0.02029, 0.02029, 1.0, 0.02029, 0.02029, 0.02029, 1.0, 0.02029, 0.02029, 0.02029, 1.0, 0.02029, 0.02029, 0.02029, 1.0, 0.02029, 0.02029, 0.02029, 1.0, 0.02029, 0.02029, 0.02029, 1.0, 0.02029, 0.02029, 0.02029, 1.0, 0.02029, 0.02029, 0.02029, 1.0, 0.02029, 0.02029, 0.02029, 1.0, 0.02029, 0.02029, 0.02029, 1.0, 0.02029, 0.02029, 0.02029, 1.0, 0.02029, 0.02029, 0.02029, 1.0, 0.02029, 0.02029, 0.02029, 1.0, 0.02029, 0.02029, 0.02029, 1.0, 0.02029, 0.02029, 0.02029, 1.0, 0.02029, 0.02029, 0.02029, 1.0, 0.02029, 0.02029, 0.02029, 1.0, 0.02029, 0.02029, 0.02029, 1.0, 0.1746, 0.07421, 0.04667, 1.0, 0.1746, 0.07421, 0.04667, 1.0, 0.1746, 0.07421, 0.04667, 1.0, 0.1746, 0.07421, 0.04667, 1.0, 0.1746, 0.07421, 0.04667, 1.0, 0.1746, 0.07421, 0.04667, 1.0, 0.1746, 0.07421, 0.04667, 1.0, 0.1746, 0.07421, 0.04667, 1.0, 0.1746, 0.07421, 0.04667, 1.0, 0.1746, 0.07421, 0.04667, 1.0, 0.1746, 0.07421, 0.04667, 1.0, 0.1746, 0.07421, 0.04667, 1.0, 0.1746, 0.07421, 0.04667, 1.0, 0.1746, 0.07421, 0.04667, 1.0, 0.1746, 0.07421, 0.04667, 1.0, 0.1746, 0.07421, 0.04667, 1.0, 0.1746, 0.07421, 0.04667, 1.0, 0.1746, 0.07421, 0.04667, 1.0, 0.1746, 0.07421, 0.04667, 1.0, 0.1746, 0.07421, 0.04667, 1.0, 0.1746, 0.07421, 0.04667, 1.0, 0.1746, 0.07421, 0.04667, 1.0, 0.1746, 0.07421, 0.04667, 1.0, 0.1746, 0.07421, 0.04667, 1.0, 0.1746, 0.07421, 0.04667, 1.0, 0.1746, 0.07421, 0.04667, 1.0, 0.1746, 0.07421, 0.04667, 1.0, 0.1746, 0.07421, 0.04667, 1.0, 0.1746, 0.07421, 0.04667, 1.0, 0.1746, 0.07421, 0.04667, 1.0, 0.1746, 0.07421, 0.04667, 1.0, 0.1746, 0.07421, 0.04667, 1.0, 0.1746, 0.07421, 0.04667, 1.0, 0.1746, 0.07421, 0.04667, 1.0, 0.1746, 0.07421, 0.04667, 1.0, 0.1746, 0.07421, 0.04667, 1.0, 0.1746, 0.07421, 0.04667, 1.0, 0.1746, 0.07421, 0.04667, 1.0, 0.1746, 0.07421, 0.04667, 1.0, 0.1746, 0.07421, 0.04667, 1.0, 0.1746, 0.07421, 0.04667, 1.0, 0.1746, 0.07421, 0.04667, 1.0, 0.1746, 0.07421, 0.04667, 1.0, 0.1746, 0.07421, 0.04667, 1.0, 0.1746, 0.07421, 0.04667, 1.0, 0.1746, 0.07421, 0.04667, 1.0, 0.1746, 0.07421, 0.04667, 1.0, 0.1746, 0.07421, 0.04667, 1.0, 0.1746, 0.07421, 0.04667, 1.0, 0.1746, 0.07421, 0.04667, 1.0, 0.1746, 0.07421, 0.04667, 1.0, 0.1746, 0.07421, 0.04667, 1.0, 0.1746, 0.07421, 0.04667, 1.0, 0.02029, 0.02029, 0.02029, 1.0, 0.02029, 0.02029, 0.02029, 1.0, 0.02029, 0.02029, 0.02029, 1.0, 0.02029, 0.02029, 0.02029, 1.0, 0.1746, 0.07421, 0.04667, 1.0, 0.1746, 0.07421, 0.04667, 1.0, 0.1746, 0.07421, 0.04667, 1.0, 0.1746, 0.07421, 0.04667, 1.0, 0.1746, 0.07421, 0.04667, 1.0, 0.1746, 0.07421, 0.04667, 1.0, 0.1746, 0.07421, 0.04667, 1.0, 0.1746, 0.07421, 0.04667, 1.0, 0.1746, 0.07421, 0.04667, 1.0, 0.1746, 0.07421, 0.04667, 1.0, 0.1746, 0.07421, 0.04667, 1.0, 0.1746, 0.07421, 0.04667, 1.0, 0.02029, 0.02029, 0.02029, 1.0, 0.02029, 0.02029, 0.02029, 1.0, 0.02029, 0.02029, 0.02029, 1.0, 0.02029, 0.02029, 0.02029, 1.0, 0.02029, 0.02029, 0.02029, 1.0, 0.02029, 0.02029, 0.02029, 1.0, 0.02029, 0.02029, 0.02029, 1.0, 0.02029, 0.02029, 0.02029, 1.0, 0.02029, 0.02029, 0.02029, 1.0, 0.02029, 0.02029, 0.02029, 1.0, 0.02029, 0.02029, 0.02029, 1.0, 0.02029, 0.02029, 0.02029, 1.0, 0.02029, 0.02029, 0.02029, 1.0, 0.02029, 0.02029, 0.02029, 1.0, 0.02029, 0.02029, 0.02029, 1.0, 0.02029, 0.02029, 0.02029, 1.0, 0.1746, 0.07421, 0.04667, 1.0, 0.1746, 0.07421, 0.04667, 1.0, 0.1746, 0.07421, 0.04667, 1.0, 0.1746, 0.07421, 0.04667, 1.0, 0.1746, 0.07421, 0.04667, 1.0, 0.1746, 0.07421, 0.04667, 1.0, 0.1746, 0.07421, 0.04667, 1.0, 0.1746, 0.07421, 0.04667, 1.0, 0.1746, 0.07421, 0.04667, 1.0, 0.1746, 0.07421, 0.04667, 1.0, 0.1746, 0.07421, 0.04667, 1.0, 0.1746, 0.07421, 0.04667, 1.0, 0.1746, 0.07421, 0.04667, 1.0, 0.1746, 0.07421, 0.04667, 1.0, 0.1746, 0.07421, 0.04667, 1.0, 0.1746, 0.07421, 0.04667, 1.0, 0.1746, 0.07421, 0.04667, 1.0, 0.1746, 0.07421, 0.04667, 1.0, 0.1746, 0.07421, 0.04667, 1.0, 0.1746, 0.07421, 0.04667, 1.0, 0.1746, 0.07421, 0.04667, 1.0, 0.1746, 0.07421, 0.04667, 1.0, 0.1746, 0.07421, 0.04667, 1.0, 0.1746, 0.07421, 0.04667, 1.0, 0.1746, 0.07421, 0.04667, 1.0, 0.1746, 0.07421, 0.04667, 1.0, 0.1746, 0.07421, 0.04667, 1.0, 0.1746, 0.07421, 0.04667, 1.0, 0.1746, 0.07421, 0.04667, 1.0, 0.1746, 0.07421, 0.04667, 1.0, 0.1746, 0.07421, 0.04667, 1.0, 0.1746, 0.07421, 0.04667, 1.0, 0.1746, 0.07421, 0.04667, 1.0, 0.1746, 0.07421, 0.04667, 1.0, 0.1746, 0.07421, 0.04667, 1.0, 0.1746, 0.07421, 0.04667, 1.0, 0.1746, 0.07421, 0.04667, 1.0, 0.1746, 0.07421, 0.04667, 1.0, 0.1746, 0.07421, 0.04667, 1.0, 0.1746, 0.07421, 0.04667, 1.0, 0.1746, 0.07421, 0.04667, 1.0, 0.1746, 0.07421, 0.04667, 1.0, 0.1746, 0.07421, 0.04667, 1.0, 0.1746, 0.07421, 0.04667, 1.0, 0.1746, 0.07421, 0.04667, 1.0, 0.1746, 0.07421, 0.04667, 1.0, 0.1746, 0.07421, 0.04667, 1.0, 0.1746, 0.07421, 0.04667, 1.0, 0.1746, 0.07421, 0.04667, 1.0, 0.1746, 0.07421, 0.04667, 1.0, 0.1746, 0.07421, 0.04667, 1.0, 0.1746, 0.07421, 0.04667, 1.0, 0.1746, 0.07421, 0.04667, 1.0, 0.1746, 0.07421, 0.04667, 1.0, 0.1746, 0.07421, 0.04667, 1.0, 0.1746, 0.07421, 0.04667, 1.0, 0.1746, 0.07421, 0.04667, 1.0, 0.1746, 0.07421, 0.04667, 1.0, 0.1746, 0.07421, 0.04667, 1.0, 0.02029, 0.02029, 0.02029, 1.0, 0.02029, 0.02029, 0.02029, 1.0, 0.02029, 0.02029, 0.02029, 1.0, 0.02029, 0.02029, 0.02029, 1.0, 0.1746, 0.07421, 0.04667, 1.0, 0.1746, 0.07421, 0.04667, 1.0, 0.1746, 0.07421, 0.04667, 1.0, 0.1746, 0.07421, 0.04667, 1.0, 0.1746, 0.07421, 0.04667, 1.0, 0.1746, 0.07421, 0.04667, 1.0, 0.1746, 0.07421, 0.04667, 1.0, 0.1746, 0.07421, 0.04667, 1.0, 0.1746, 0.07421, 0.04667, 1.0, 0.1746, 0.07421, 0.04667, 1.0, 0.02029, 0.02029, 0.02029, 1.0, 0.02029, 0.02029, 0.02029, 1.0, 0.02029, 0.02029, 0.02029, 1.0, 0.02029, 0.02029, 0.02029, 1.0, 0.02029, 0.02029, 0.02029, 1.0, 0.02029, 0.02029, 0.02029, 1.0, 0.02029, 0.02029, 0.02029, 1.0, 0.02029, 0.02029, 0.02029, 1.0, 0.02029, 0.02029, 0.02029, 1.0, 0.02029, 0.02029, 0.02029, 1.0, 0.02029, 0.02029, 0.02029, 1.0, 0.02029, 0.02029, 0.02029, 1.0, 0.02029, 0.02029, 0.02029, 1.0, 0.02029, 0.02029, 0.02029, 1.0, 0.02029, 0.02029, 0.02029, 1.0, 0.02029, 0.02029, 0.02029, 1.0, 0.1746, 0.07421, 0.04667, 1.0, 0.1746, 0.07421, 0.04667, 1.0, 0.1746, 0.07421, 0.04667, 1.0, 0.1746, 0.07421, 0.04667, 1.0, 0.1746, 0.07421, 0.04667, 1.0, 0.1746, 0.07421, 0.04667, 1.0, 0.1746, 0.07421, 0.04667, 1.0, 0.1746, 0.07421, 0.04667, 1.0, 0.1746, 0.07421, 0.04667, 1.0, 0.1746, 0.07421, 0.04667, 1.0, 0.1746, 0.07421, 0.04667, 1.0, 0.1746, 0.07421, 0.04667, 1.0, 0.1746, 0.07421, 0.04667, 1.0, 0.1746, 0.07421, 0.04667, 1.0, 0.1746, 0.07421, 0.04667, 1.0, 0.1746, 0.07421, 0.04667, 1.0, 0.1746, 0.07421, 0.04667, 1.0, 0.1746, 0.07421, 0.04667, 1.0, 0.1746, 0.07421, 0.04667, 1.0, 0.1746, 0.07421, 0.04667, 1.0, 0.1746, 0.07421, 0.04667, 1.0, 0.1746, 0.07421, 0.04667, 1.0, 0.1746, 0.07421, 0.04667, 1.0, 0.1746, 0.07421, 0.04667, 1.0, 0.1746, 0.07421, 0.04667, 1.0, 0.1746, 0.07421, 0.04667, 1.0, 0.1746, 0.07421, 0.04667, 1.0, 0.1746, 0.07421, 0.04667, 1.0, 0.1746, 0.07421, 0.04667, 1.0, 0.1746, 0.07421, 0.04667, 1.0, 0.1746, 0.07421, 0.04667, 1.0, 0.1746, 0.07421, 0.04667, 1.0, 0.1746, 0.07421, 0.04667, 1.0, 0.1746, 0.07421, 0.04667, 1.0, 0.1746, 0.07421, 0.04667, 1.0, 0.1746, 0.07421, 0.04667, 1.0, 0.1746, 0.07421, 0.04667, 1.0, 0.1746, 0.07421, 0.04667, 1.0, 0.1746, 0.07421, 0.04667, 1.0, 0.1746, 0.07421, 0.04667, 1.0, 0.1746, 0.07421, 0.04667, 1.0, 0.1746, 0.07421, 0.04667, 1.0, 0.1746, 0.07421, 0.04667, 1.0, 0.1746, 0.07421, 0.04667, 1.0, 0.1746, 0.07421, 0.04667, 1.0, 0.1746, 0.07421, 0.04667, 1.0, 0.1746, 0.07421, 0.04667, 1.0, 0.1746, 0.07421, 0.04667, 1.0, 0.1746, 0.07421, 0.04667, 1.0, 0.1746, 0.07421, 0.04667, 1.0, 0.1746, 0.07421, 0.04667, 1.0, 0.1746, 0.07421, 0.04667, 1.0, 0.1746, 0.07421, 0.04667, 1.0, 0.1746, 0.07421, 0.04667, 1.0, 0.1746, 0.07421, 0.04667, 1.0, 0.1746, 0.07421, 0.04667, 1.0, 0.1746, 0.07421, 0.04667, 1.0, 0.02029, 0.02029, 0.02029, 1.0, 0.02029, 0.02029, 0.02029, 1.0, 0.02029, 0.02029, 0.02029, 1.0, 0.02029, 0.02029, 0.02029, 1.0, 0.02029, 0.02029, 0.02029, 1.0, 0.02029, 0.02029, 0.02029, 1.0, 0.02029, 0.02029, 0.02029, 1.0, 0.02029, 0.02029, 0.02029, 1.0, 0.1746, 0.07421, 0.04667, 1.0, 0.1746, 0.07421, 0.04667, 1.0, 0.1746, 0.07421, 0.04667, 1.0, 0.1746, 0.07421, 0.04667, 1.0, 0.1746, 0.07421, 0.04667, 1.0, 0.02029, 0.02029, 0.02029, 1.0, 0.02029, 0.02029, 0.02029, 1.0, 0.02029, 0.02029, 0.02029, 1.0, 0.02029, 0.02029, 0.02029, 1.0, 0.02029, 0.02029, 0.02029, 1.0, 0.02029, 0.02029, 0.02029, 1.0, 0.02029, 0.02029, 0.02029, 1.0, 0.02029, 0.02029, 0.02029, 1.0, 0.02029, 0.02029, 0.02029, 1.0, 0.02029, 0.02029, 0.02029, 1.0, 0.02029, 0.02029, 0.02029, 1.0, 0.02029, 0.02029, 0.02029, 1.0, 0.02029, 0.02029, 0.02029, 1.0, 0.02029, 0.02029, 0.02029, 1.0, 0.02029, 0.02029, 0.02029, 1.0, 0.02029, 0.02029, 0.02029, 1.0, 0.02029, 0.02029, 0.02029, 1.0, 0.02029, 0.02029, 0.02029, 1.0, 0.02029, 0.02029, 0.02029, 1.0, 0.02029, 0.02029, 0.02029, 1.0, 0.02029, 0.02029, 0.02029, 1.0, 0.02029, 0.02029, 0.02029, 1.0, 0.02029, 0.02029, 0.02029, 1.0, 0.02029, 0.02029, 0.02029, 1.0, 0.02029, 0.02029, 0.02029, 1.0, 0.02029, 0.02029, 0.02029, 1.0, 0.1746, 0.07421, 0.04667, 1.0, 0.1746, 0.07421, 0.04667, 1.0, 0.1746, 0.07421, 0.04667, 1.0, 0.1746, 0.07421, 0.04667, 1.0, 0.1746, 0.07421, 0.04667, 1.0, 0.1746, 0.07421, 0.04667, 1.0, 0.1746, 0.07421, 0.04667, 1.0, 0.1746, 0.07421, 0.04667, 1.0, 0.1746, 0.07421, 0.04667, 1.0, 0.1746, 0.07421, 0.04667, 1.0, 0.1746, 0.07421, 0.04667, 1.0, 0.1746, 0.07421, 0.04667, 1.0, 0.1746, 0.07421, 0.04667, 1.0, 0.1746, 0.07421, 0.04667, 1.0, 0.1746, 0.07421, 0.04667, 1.0, 0.1746, 0.07421, 0.04667, 1.0, 0.1746, 0.07421, 0.04667, 1.0, 0.1746, 0.07421, 0.04667, 1.0, 0.1746, 0.07421, 0.04667, 1.0, 0.1746, 0.07421, 0.04667, 1.0, 0.1746, 0.07421, 0.04667, 1.0, 0.1746, 0.07421, 0.04667, 1.0, 0.1746, 0.07421, 0.04667, 1.0, 0.1746, 0.07421, 0.04667, 1.0, 0.1746, 0.07421, 0.04667, 1.0, 0.1746, 0.07421, 0.04667, 1.0, 0.1746, 0.07421, 0.04667, 1.0, 0.1746, 0.07421, 0.04667, 1.0, 0.1746, 0.07421, 0.04667, 1.0, 0.1746, 0.07421, 0.04667, 1.0, 0.1746, 0.07421, 0.04667, 1.0, 0.1746, 0.07421, 0.04667, 1.0, 0.1746, 0.07421, 0.04667, 1.0, 0.1746, 0.07421, 0.04667, 1.0, 0.1746, 0.07421, 0.04667, 1.0, 0.1746, 0.07421, 0.04667, 1.0, 0.1746, 0.07421, 0.04667, 1.0, 0.1746, 0.07421, 0.04667, 1.0, 0.1746, 0.07421, 0.04667, 1.0, 0.1746, 0.07421, 0.04667, 1.0, 0.1746, 0.07421, 0.04667, 1.0, 0.1746, 0.07421, 0.04667, 1.0, 0.1746, 0.07421, 0.04667, 1.0, 0.1746, 0.07421, 0.04667, 1.0, 0.1746, 0.07421, 0.04667, 1.0, 0.1746, 0.07421, 0.04667, 1.0, 0.1746, 0.07421, 0.04667, 1.0, 0.1746, 0.07421, 0.04667, 1.0, 0.1746, 0.07421, 0.04667, 1.0, 0.1746, 0.07421, 0.04667, 1.0, 0.1746, 0.07421, 0.04667, 1.0, 0.1746, 0.07421, 0.04667, 1.0, 0.1746, 0.07421, 0.04667, 1.0, 0.1746, 0.07421, 0.04667, 1.0, 0.1746, 0.07421, 0.04667, 1.0, 0.1746, 0.07421, 0.04667, 1.0, 0.1746, 0.07421, 0.04667, 1.0, 0.1746, 0.07421, 0.04667, 1.0, 0.1746, 0.07421, 0.04667, 1.0, 0.1746, 0.07421, 0.04667, 1.0, 0.1746, 0.07421, 0.04667, 1.0, 0.1746, 0.07421, 0.04667, 1.0, 0.1746, 0.07421, 0.04667, 1.0, 0.1746, 0.07421, 0.04667, 1.0, 0.1746, 0.07421, 0.04667, 1.0, 0.1746, 0.07421, 0.04667, 1.0, 0.1746, 0.07421, 0.04667, 1.0, 0.1746, 0.07421, 0.04667, 1.0, 0.1746, 0.07421, 0.04667, 1.0, 0.1746, 0.07421, 0.04667, 1.0, 0.1746, 0.07421, 0.04667, 1.0, 0.1746, 0.07421, 0.04667, 1.0, 0.1746, 0.07421, 0.04667, 1.0, 0.1746, 0.07421, 0.04667, 1.0, 0.1746, 0.07421, 0.04667, 1.0, 0.1746, 0.07421, 0.04667, 1.0, 0.1746, 0.07421, 0.04667, 1.0, 0.1746, 0.07421, 0.04667, 1.0, 0.1746, 0.07421, 0.04667, 1.0, 0.1746, 0.07421, 0.04667, 1.0, 0.1746, 0.07421, 0.04667, 1.0, 0.1746, 0.07421, 0.04667, 1.0, 0.1746, 0.07421, 0.04667, 1.0, 0.1746, 0.07421, 0.04667, 1.0, 0.1746, 0.07421, 0.04667, 1.0, 0.1746, 0.07421, 0.04667, 1.0, 0.1746, 0.07421, 0.04667, 1.0, 0.1746, 0.07421, 0.04667, 1.0, 0.1746, 0.07421, 0.04667, 1.0, 0.1746, 0.07421, 0.04667, 1.0, 0.1746, 0.07421, 0.04667, 1.0, 0.1746, 0.07421, 0.04667, 1.0, 0.1746, 0.07421, 0.04667, 1.0, 0.1746, 0.07421, 0.04667, 1.0, 0.1746, 0.07421, 0.04667, 1.0, 0.1746, 0.07421, 0.04667, 1.0, 0.1746, 0.07421, 0.04667, 1.0, 0.1746, 0.07421, 0.04667, 1.0, 0.02029, 0.02029, 0.02029, 1.0, 0.02029, 0.02029, 0.02029, 1.0, 0.02029, 0.02029, 0.02029, 1.0, 0.02029, 0.02029, 0.02029, 1.0, 0.02029, 0.02029, 0.02029, 1.0, 0.02029, 0.02029, 0.02029, 1.0, 0.02029, 0.02029, 0.02029, 1.0, 0.02029, 0.02029, 0.02029, 1.0, 0.02029, 0.02029, 0.02029, 1.0, 0.02029, 0.02029, 0.02029, 1.0, 0.02029, 0.02029, 0.02029, 1.0, 0.02029, 0.02029, 0.02029, 1.0, 0.02029, 0.02029, 0.02029, 1.0, 0.02029, 0.02029, 0.02029, 1.0, 0.02029, 0.02029, 0.02029, 1.0, 0.02029, 0.02029, 0.02029, 1.0, 0.02029, 0.02029, 0.02029, 1.0, 0.02029, 0.02029, 0.02029, 1.0, 0.02029, 0.02029, 0.02029, 1.0, 0.02029, 0.02029, 0.02029, 1.0, 0.02029, 0.02029, 0.02029, 1.0, 0.02029, 0.02029, 0.02029, 1.0, 0.02029, 0.02029, 0.02029, 1.0, 0.02029, 0.02029, 0.02029, 1.0, 0.02029, 0.02029, 0.02029, 1.0, 0.02029, 0.02029, 0.02029, 1.0, 0.02029, 0.02029, 0.02029, 1.0, 0.02029, 0.02029, 0.02029, 1.0, 0.02029, 0.02029, 0.02029, 1.0, 0.02029, 0.02029, 0.02029, 1.0, 0.02029, 0.02029, 0.02029, 1.0, 0.02029, 0.02029, 0.02029, 1.0, 0.02029, 0.02029, 0.02029, 1.0, 0.02029, 0.02029, 0.02029, 1.0, 0.02029, 0.02029, 0.02029, 1.0, 0.02029, 0.02029, 0.02029, 1.0, 0.02029, 0.02029, 0.02029, 1.0, 0.02029, 0.02029, 0.02029, 1.0, 0.02029, 0.02029, 0.02029, 1.0, 0.02029, 0.02029, 0.02029, 1.0, 0.02029, 0.02029, 0.02029, 1.0, 0.02029, 0.02029, 0.02029, 1.0, 0.02029, 0.02029, 0.02029, 1.0, 0.02029, 0.02029, 0.02029, 1.0, 0.02029, 0.02029, 0.02029, 1.0, 0.02029, 0.02029, 0.02029, 1.0, 0.02029, 0.02029, 0.02029, 1.0, 0.02029, 0.02029, 0.02029, 1.0, 0.02029, 0.02029, 0.02029, 1.0, 0.02029, 0.02029, 0.02029, 1.0, 0.02029, 0.02029, 0.02029, 1.0, 0.02029, 0.02029, 0.02029, 1.0, 0.02029, 0.02029, 0.02029, 1.0, 0.02029, 0.02029, 0.02029, 1.0, 0.02029, 0.02029, 0.02029, 1.0, 0.02029, 0.02029, 0.02029, 1.0, 0.02029, 0.02029, 0.02029, 1.0, 0.02029, 0.02029, 0.02029, 1.0, 0.02029, 0.02029, 0.02029, 1.0, 0.02029, 0.02029, 0.02029, 1.0, 0.02029, 0.02029, 0.02029, 1.0, 0.02029, 0.02029, 0.02029, 1.0, 0.02029, 0.02029, 0.02029, 1.0, 0.02029, 0.02029, 0.02029, 1.0, 0.02029, 0.02029, 0.02029, 1.0, 0.02029, 0.02029, 0.02029, 1.0, 0.02029, 0.02029, 0.02029, 1.0, 0.02029, 0.02029, 0.02029, 1.0, 0.02029, 0.02029, 0.02029, 1.0, 0.02029, 0.02029, 0.02029, 1.0, 0.02029, 0.02029, 0.02029, 1.0, 0.1746, 0.07421, 0.04667, 1.0, 0.1746, 0.07421, 0.04667, 1.0, 0.1746, 0.07421, 0.04667, 1.0, 0.02029, 0.02029, 0.02029, 1.0, 0.02029, 0.02029, 0.02029, 1.0, 0.02029, 0.02029, 0.02029, 1.0, 0.1746, 0.07421, 0.04667, 1.0, 0.1746, 0.07421, 0.04667, 1.0, 0.1746, 0.07421, 0.04667, 1.0, 0.1746, 0.07421, 0.04667, 1.0, 0.1746, 0.07421, 0.04667, 1.0, 0.1746, 0.07421, 0.04667, 1.0, 0.1746, 0.07421, 0.04667, 1.0, 0.1746, 0.07421, 0.04667, 1.0, 0.1746, 0.07421, 0.04667, 1.0, 0.1746, 0.07421, 0.04667, 1.0, 0.1746, 0.07421, 0.04667, 1.0, 0.1746, 0.07421, 0.04667, 1.0, 0.1746, 0.07421, 0.04667, 1.0, 0.1746, 0.07421, 0.04667, 1.0, 0.1746, 0.07421, 0.04667, 1.0, 0.1746, 0.07421, 0.04667, 1.0, 0.1746, 0.07421, 0.04667, 1.0, 0.1746, 0.07421, 0.04667, 1.0, 0.1746, 0.07421, 0.04667, 1.0, 0.1746, 0.07421, 0.04667, 1.0, 0.1746, 0.07421, 0.04667, 1.0, 0.1746, 0.07421, 0.04667, 1.0, 0.1746, 0.07421, 0.04667, 1.0, 0.1746, 0.07421, 0.04667, 1.0, 0.1746, 0.07421, 0.04667, 1.0, 0.1746, 0.07421, 0.04667, 1.0, 0.1746, 0.07421, 0.04667, 1.0, 0.1746, 0.07421, 0.04667, 1.0, 0.1746, 0.07421, 0.04667, 1.0, 0.1746, 0.07421, 0.04667, 1.0, 0.1746, 0.07421, 0.04667, 1.0, 0.1746, 0.07421, 0.04667, 1.0, 0.1746, 0.07421, 0.04667, 1.0, 0.1746, 0.07421, 0.04667, 1.0, 0.1746, 0.07421, 0.04667, 1.0, 0.1746, 0.07421, 0.04667, 1.0, 0.1746, 0.07421, 0.04667, 1.0, 0.1746, 0.07421, 0.04667, 1.0, 0.1746, 0.07421, 0.04667, 1.0, 0.1746, 0.07421, 0.04667, 1.0, 0.1746, 0.07421, 0.04667, 1.0, 0.1746, 0.07421, 0.04667, 1.0, 0.1746, 0.07421, 0.04667, 1.0, 0.1746, 0.07421, 0.04667, 1.0, 0.1746, 0.07421, 0.04667, 1.0, 0.1746, 0.07421, 0.04667, 1.0, 0.1746, 0.07421, 0.04667, 1.0, 0.1746, 0.07421, 0.04667, 1.0, 0.1746, 0.07421, 0.04667, 1.0, 0.1746, 0.07421, 0.04667, 1.0, 0.1746, 0.07421, 0.04667, 1.0, 0.1746, 0.07421, 0.04667, 1.0, 0.1746, 0.07421, 0.04667, 1.0, 0.1746, 0.07421, 0.04667, 1.0, 0.1746, 0.07421, 0.04667, 1.0, 0.1746, 0.07421, 0.04667, 1.0, 0.1746, 0.07421, 0.04667, 1.0, 0.02029, 0.02029, 0.02029, 1.0, 0.02029, 0.02029, 0.02029, 1.0, 0.02029, 0.02029, 0.02029, 1.0, 0.02029, 0.02029, 0.02029, 1.0, 0.02029, 0.02029, 0.02029, 1.0, 0.02029, 0.02029, 0.02029, 1.0, 0.02029, 0.02029, 0.02029, 1.0, 0.02029, 0.02029, 0.02029, 1.0, 0.02029, 0.02029, 0.02029, 1.0, 0.02029, 0.02029, 0.02029, 1.0, 0.02029, 0.02029, 0.02029, 1.0, 0.02029, 0.02029, 0.02029, 1.0, 0.02029, 0.02029, 0.02029, 1.0, 0.02029, 0.02029, 0.02029, 1.0, 0.02029, 0.02029, 0.02029, 1.0, 0.02029, 0.02029, 0.02029, 1.0, 0.02029, 0.02029, 0.02029, 1.0, 0.02029, 0.02029, 0.02029, 1.0, 0.02029, 0.02029, 0.02029, 1.0, 0.02029, 0.02029, 0.02029, 1.0, 0.02029, 0.02029, 0.02029, 1.0, 0.02029, 0.02029, 0.02029, 1.0, 0.02029, 0.02029, 0.02029, 1.0, 0.02029, 0.02029, 0.02029, 1.0, 0.1746, 0.07421, 0.04667, 1.0, 0.1746, 0.07421, 0.04667, 1.0, 0.1746, 0.07421, 0.04667, 1.0, 0.1746, 0.07421, 0.04667, 1.0, 0.1746, 0.07421, 0.04667, 1.0, 0.1746, 0.07421, 0.04667, 1.0, 0.1746, 0.07421, 0.04667, 1.0, 0.1746, 0.07421, 0.04667, 1.0, 0.1746, 0.07421, 0.04667, 1.0, 0.1746, 0.07421, 0.04667, 1.0, 0.1746, 0.07421, 0.04667, 1.0, 0.1746, 0.07421, 0.04667, 1.0, 0.1746, 0.07421, 0.04667, 1.0, 0.1746, 0.07421, 0.04667, 1.0, 0.1746, 0.07421, 0.04667, 1.0, 0.1746, 0.07421, 0.04667, 1.0, 0.02029, 0.02029, 0.02029, 1.0, 0.02029, 0.02029, 0.02029, 1.0, 0.02029, 0.02029, 0.02029, 1.0, 0.02029, 0.02029, 0.02029, 1.0, 0.02029, 0.02029, 0.02029, 1.0, 0.02029, 0.02029, 0.02029, 1.0, 0.02029, 0.02029, 0.02029, 1.0, 0.02029, 0.02029, 0.02029, 1.0, 0.1746, 0.07421, 0.04667, 1.0, 0.1746, 0.07421, 0.04667, 1.0, 0.1746, 0.07421, 0.04667, 1.0, 0.1746, 0.07421, 0.04667, 1.0, 0.1746, 0.07421, 0.04667, 1.0, 0.1746, 0.07421, 0.04667, 1.0, 0.1746, 0.07421, 0.04667, 1.0, 0.1746, 0.07421, 0.04667, 1.0, 0.1746, 0.07421, 0.04667, 1.0, 0.1746, 0.07421, 0.04667, 1.0, 0.1746, 0.07421, 0.04667, 1.0, 0.1746, 0.07421, 0.04667, 1.0, 0.1746, 0.07421, 0.04667, 1.0, 0.1746, 0.07421, 0.04667, 1.0, 0.1746, 0.07421, 0.04667, 1.0, 0.1746, 0.07421, 0.04667, 1.0, 0.1746, 0.07421, 0.04667, 1.0, 0.1746, 0.07421, 0.04667, 1.0, 0.1746, 0.07421, 0.04667, 1.0, 0.1746, 0.07421, 0.04667, 1.0, 0.1746, 0.07421, 0.04667, 1.0, 0.1746, 0.07421, 0.04667, 1.0, 0.1746, 0.07421, 0.04667, 1.0, 0.1746, 0.07421, 0.04667, 1.0, 0.1746, 0.07421, 0.04667, 1.0, 0.1746, 0.07421, 0.04667, 1.0, 0.1746, 0.07421, 0.04667, 1.0, 0.1746, 0.07421, 0.04667, 1.0, 0.1746, 0.07421, 0.04667, 1.0, 0.1746, 0.07421, 0.04667, 1.0, 0.1746, 0.07421, 0.04667, 1.0, 0.1746, 0.07421, 0.04667, 1.0, 0.1746, 0.07421, 0.04667, 1.0, 0.1746, 0.07421, 0.04667, 1.0, 0.1746, 0.07421, 0.04667, 1.0, 0.1746, 0.07421, 0.04667, 1.0, 0.1746, 0.07421, 0.04667, 1.0, 0.1746, 0.07421, 0.04667, 1.0])
me_cylinder.use_remesh_preserve_volume = False
me_cylinder.use_remesh_preserve_attributes = False
me_cylinder.use_mirror_vertex_groups = False
me_cylinder.update()
arm_armature_001 = bpy.data.armatures.new('Armature.001')  # bones are not reproduced

# ---- objects
ob_armature = bpy.data.objects.new('Armature', arm_armature_001)
ob_horse_001 = bpy.data.objects.new('Horse.001', me_cylinder)

# ---- transforms, parenting, visibility, modifiers, constraints
ob_armature.location = (0.0, 0.0, 0.0)
ob_armature.lineart.crease_threshold = 0.0
ob_horse_001.parent = ob_armature
ob_horse_001.location = (0.0, 0.0, 0.0)
ob_horse_001.lineart.crease_threshold = 0.0
_vg = ob_horse_001.vertex_groups.new(name='root')
_vg = ob_horse_001.vertex_groups.new(name='FrontFoot.R')
for _i, _w in zip([242, 243, 244, 245, 247, 248, 250, 251, 252, 253, 297, 298, 299, 300], [0.9442, 0.9778, 1.0, 1.0, 0.02113, 0.03506, 0.1735, 0.8066, 0.7507, 0.05542, 1.0, 0.9611, 0.9163, 1.0]): _vg.add([_i], _w, 'REPLACE')
_vg = ob_horse_001.vertex_groups.new(name='Body')
for _i, _w in zip([0, 1, 2, 6, 7, 67, 139, 140, 141, 142, 143, 149, 150, 151, 162, 230, 231, 345], [0.6968, 0.0898, 0.0688, 0.6472, 0.07583, 0.06246, 0.7405, 0.1122, 0.6928, 0.08725, 0.0596, 0.7628, 0.6404, 0.0693, 0.027, 0.06197, 0.3239, 0.0135]): _vg.add([_i], _w, 'REPLACE')
_vg = ob_horse_001.vertex_groups.new(name='FrontLeg.R')
for _i, _w in zip([14, 21, 139, 141, 160, 161, 162, 173, 174, 175, 178, 230, 231, 232, 233, 234, 235, 256, 334, 335, 339, 341, 344, 345, 346], [0.01914, 0.01636, 0.04323, 0.1148, 0.1216, 0.7763, 0.2108, 0.1547, 0.7156, 0.1967, 0.03137, 0.6885, 0.1665, 0.1035, 0.3038, 0.09719, 0.2284, 0.01459, 0.008182, 0.09837, 0.07737, 0.3735, 0.01775, 0.2038, 0.7459]): _vg.add([_i], _w, 'REPLACE')
_vg = ob_horse_001.vertex_groups.new(name='FrontUpLeg.R')
for _i, _w in zip([141, 159, 160, 161, 162, 173, 174, 175, 230, 231, 232, 233, 234, 235, 236, 237, 238, 239, 240, 254, 255, 256, 257, 326, 327, 335, 339, 341, 345, 346], [0.005519, 0.0002967, 0.0, 0.0, 0.0, 0.0, 0.0, 0.01239, 0.0, 0.008547, 0.8654, 0.0, 0.8645, 0.0, 0.1249, 0.1225, 0.4882, 0.4916, 0.02476, 0.9997, 0.9181, 0.9104, 0.9787, 0.8777, 0.8966, 0.006196, 0.0, 0.04716, 0.006196, 0.0]): _vg.add([_i], _w, 'REPLACE')
_vg = ob_horse_001.vertex_groups.new(name='FrontLowLeg.R')
for _i, _w in zip([236, 237, 238, 239, 240, 241, 242, 244, 245, 246, 247, 248, 249, 250, 251, 252, 253, 255, 256, 297, 298, 299, 300, 326, 327], [0.8731, 0.8772, 0.5117, 0.508, 0.9613, 0.9747, 0.05581, 0.1353, 0.8347, 0.9887, 0.9643, 0.9578, 0.9976, 0.8265, 0.1934, 0.2494, 0.9444, 0.07134, 0.05142, 0.2049, 0.02777, 0.08375, 0.8797, 0.1146, 0.1025]): _vg.add([_i], _w, 'REPLACE')
_vg = ob_horse_001.vertex_groups.new(name='BackLeg.R')
_vg = ob_horse_001.vertex_groups.new(name='BackUpLeg.R')
for _i, _w in zip([142, 144, 155, 156, 164, 165, 167, 170, 199, 200, 201, 202, 203, 204, 205, 206, 207, 208, 209, 210, 211, 212, 213, 322, 323], [0.1215, 0.06462, 0.825, 0.9831, 0.9763, 0.02709, 0.09874, 0.07296, 0.356, 0.1066, 0.01983, 0.1045, 0.282, 0.2717, 0.1703, 0.9767, 0.9738, 0.933, 0.9301, 0.9395, 0.9432, 0.04204, 0.05847, 0.1203, 0.1227]): _vg.add([_i], _w, 'REPLACE')
_vg = ob_horse_001.vertex_groups.new(name='BackLowLeg.R')
for _i, _w in zip([207, 208, 209, 210, 211, 212, 213, 214, 215, 216, 217, 219, 220, 221, 222, 223, 224, 225, 226, 227, 228, 229, 301, 302, 303, 304, 322, 323], [0.0002848, 0.06517, 0.06751, 0.06164, 0.05692, 0.9539, 0.9414, 0.9958, 0.9945, 0.979, 0.9797, 0.1389, 0.7802, 0.2709, 0.9775, 0.9741, 0.9526, 0.9624, 0.9197, 0.6766, 0.2316, 0.7435, 0.8364, 0.2295, 0.0174, 0.3585, 0.8793, 0.877]): _vg.add([_i], _w, 'REPLACE')
_vg = ob_horse_001.vertex_groups.new(name='FrontLeg.L')
for _i, _w in zip([0, 2, 12, 13, 14, 20, 21, 24, 67, 68, 69, 70, 71, 92, 139, 161, 162, 174, 175, 179, 230, 231, 332, 334, 335, 341, 344, 345, 346], [0.1216, 0.003763, 0.01214, 0.1449, 0.8453, 0.1856, 0.7987, 0.04917, 0.7049, 0.1154, 0.3182, 0.1153, 0.2507, 0.01182, 0.07229, 0.1033, 0.676, 0.1142, 0.6857, 0.03863, 0.003802, 0.2486, 0.09281, 0.4239, 0.3622, 0.0571, 0.822, 0.6809, 0.1087]): _vg.add([_i], _w, 'REPLACE')
_vg = ob_horse_001.vertex_groups.new(name='FrontUpLeg.L')
for _i, _w in zip([0, 12, 13, 14, 20, 21, 67, 68, 69, 70, 71, 72, 73, 74, 75, 76, 90, 91, 92, 93, 161, 162, 174, 175, 231, 236, 238, 239, 240, 241, 242, 243, 247, 248, 251, 252, 254, 256, 257, 298, 299, 324, 325, 326, 327, 332, 334, 335, 344, 345, 346], [0.002041, 0.01049, 0.0, 0.0, 0.0, 0.0, 0.0, 0.8544, 0.0, 0.8538, 0.0, 0.1272, 0.1286, 0.4783, 0.4974, 0.05346, 0.9958, 0.9122, 0.9182, 0.9901, 0.0, 0.0, 0.0, 0.0, 0.0, 0.0, 0.0, 0.0, 0.0, 0.0, 0.0, 0.0, 0.0, 0.0, 0.0, 0.0, 0.0, 0.0, 0.0, 0.0, 0.0, 0.9236, 0.861, 0.0, 0.0, 0.05276, 0.01425, 0.0, 0.0, 0.0, 0.0]): _vg.add([_i], _w, 'REPLACE')
_vg = ob_horse_001.vertex_groups.new(name='FrontLowLeg.L')
for _i, _w in zip([72, 73, 74, 75, 76, 77, 78, 80, 81, 82, 83, 84, 85, 86, 87, 88, 89, 91, 92, 121, 123, 124, 324, 325], [0.871, 0.8711, 0.5214, 0.5025, 0.9441, 0.9872, 0.0783, 0.09022, 0.7838, 0.9917, 0.9677, 0.946, 0.9931, 0.8498, 0.1759, 0.2766, 0.9232, 0.07648, 0.04454, 0.1485, 0.1135, 0.8354, 0.07305, 0.1378]): _vg.add([_i], _w, 'REPLACE')
_vg = ob_horse_001.vertex_groups.new(name='BackLeg.L')
_vg = ob_horse_001.vertex_groups.new(name='BackUpLeg.L')
for _i, _w in zip([1, 3, 5, 8, 9, 10, 11, 15, 16, 17, 18, 36, 37, 38, 39, 40, 41, 42, 43, 44, 45, 46, 47, 48, 49, 50, 153, 320, 321], [0.1244, 0.06183, 0.0, 0.0, 0.859, 0.5205, 0.01144, 0.6817, 0.05092, 0.0, 0.0, 0.3574, 0.1183, 0.0, 0.0, 0.08098, 0.06084, 0.02536, 0.971, 0.9784, 0.926, 0.9359, 0.9549, 0.9269, 0.07327, 0.02225, 0.0, 0.1112, 0.1321]): _vg.add([_i], _w, 'REPLACE')
_vg = ob_horse_001.vertex_groups.new(name='BackLowLeg.L')
for _i, _w in zip([43, 45, 46, 47, 48, 49, 50, 51, 52, 53, 54, 56, 57, 58, 59, 60, 61, 62, 63, 64, 65, 66, 125, 126, 127, 128, 320, 321], [0.004312, 0.07189, 0.06202, 0.0421, 0.07311, 0.9263, 0.9638, 0.9892, 0.9973, 0.9782, 0.9759, 0.02827, 0.392, 0.2284, 0.9647, 0.966, 0.9186, 0.9461, 0.851, 0.2146, 0.213, 0.714, 0.6417, 0.06533, 0.04375, 0.3309, 0.8884, 0.8673]): _vg.add([_i], _w, 'REPLACE')
_vg = ob_horse_001.vertex_groups.new(name='Back')
for _i, _w in zip([1, 3, 5, 6, 7, 8, 10, 11, 16, 17, 18, 36, 37, 38, 39, 40, 41, 42, 94, 140, 142, 144, 146, 148, 149, 150, 151, 152, 153, 157, 158, 161, 163, 165, 167, 168, 169, 170, 199, 200, 201, 202, 203, 204, 205, 258, 259, 260], [0.3425, 0.5203, 0.3981, 0.06568, 0.1154, 0.1023, 0.0, 0.1898, 0.1315, 0.0, 0.0, 0.1343, 0.512, 0.4304, 0.0, 0.0, 0.0, 0.0, 0.05644, 0.1018, 0.3587, 0.5151, 0.403, 0.3506, 0.004285, 0.06752, 0.106, 0.09894, 0.08587, 0.1945, 0.1092, 0.0, 0.1167, 0.139, 0.1922, 0.6513, 0.473, 0.4123, 0.1418, 0.5275, 0.4434, 0.1821, 0.1501, 0.09948, 0.2947, 0.1371, 0.05147, 0.0371]): _vg.add([_i], _w, 'REPLACE')
_vg = ob_horse_001.vertex_groups.new(name='Tail1')
for _i, _w in zip([3, 5, 8, 11, 16, 17, 18, 37, 38, 39, 40, 41, 42, 94, 95, 96, 97, 144, 146, 148, 152, 153, 157, 158, 165, 166, 167, 168, 169, 170, 200, 201, 202, 203, 204, 205, 258, 259, 260, 261, 263, 264, 266, 267, 269, 270, 328, 329, 331], [0.01163, 0.1303, 0.006199, 0.6121, 0.6786, 0.06056, 0.2549, 0.04952, 0.2455, 0.4737, 0.1283, 0.05211, 0.1754, 0.8618, 0.8219, 0.2348, 0.008962, 0.009523, 0.1294, 0.1759, 0.004416, 0.01507, 0.6224, 0.7683, 0.7021, 0.2249, 0.06222, 0.05355, 0.4038, 0.2597, 0.04815, 0.2466, 0.4888, 0.1345, 0.05465, 0.1934, 0.7828, 0.8847, 0.9116, 0.8033, 0.838, 0.9654, 0.2244, 0.4921, 0.00201, 0.001148, 0.004481, 0.000574, 0.001005]): _vg.add([_i], _w, 'REPLACE')
_vg = ob_horse_001.vertex_groups.new(name='Tail2')
for _i, _w in zip([94, 95, 96, 97, 166, 258, 261, 262, 263, 266, 267, 269, 270, 272, 328, 329, 330, 331], [0.003988, 0.1568, 0.752, 0.9327, 0.7616, 0.03327, 0.1712, 0.9468, 0.1455, 0.7647, 0.5075, 0.9389, 0.9619, 0.04846, 0.4663, 0.5052, 0.4734, 0.4695]): _vg.add([_i], _w, 'REPLACE')
_vg = ob_horse_001.vertex_groups.new(name='Tail3')
_vg = ob_horse_001.vertex_groups.new(name='Tail4')
for _i, _w in zip([97, 98, 262, 265, 268, 269, 271, 272, 328, 329, 330, 331], [0.02409, 0.9781, 0.01177, 0.9895, 0.9998, 0.019, 0.9811, 0.9494, 0.5011, 0.4747, 0.5007, 0.5]): _vg.add([_i], _w, 'REPLACE')
_vg = ob_horse_001.vertex_groups.new(name='Shoulders')
for _i, _w in zip([4, 12, 13, 19, 20, 21, 22, 23, 24, 27, 69, 71, 129, 130, 131, 132, 134, 135, 136, 138, 145, 147, 159, 160, 171, 172, 173, 174, 175, 176, 177, 178, 179, 182, 183, 233, 235, 273, 305, 306, 307, 308, 310, 311, 312, 313, 314, 315, 319, 332, 333, 334, 335, 336, 337, 338, 339, 340, 341, 342, 343, 344, 345, 346], [0.07679, 0.5866, 0.1373, 0.4833, 0.4907, 0.05444, 0.09176, 0.2798, 0.5566, 0.08904, 0.08032, 0.2442, 0.4998, 0.05618, 0.7107, 0.6709, 0.5005, 0.3591, 0.04499, 0.3845, 0.07345, 0.08921, 0.6026, 0.1292, 0.7144, 0.4895, 0.5335, 0.05833, 0.05238, 0.0813, 0.2689, 0.5624, 0.6986, 0.08651, 0.1196, 0.0812, 0.2655, 0.02023, 0.5022, 0.05133, 0.7142, 0.6783, 0.5041, 0.6749, 0.3633, 0.2962, 0.0411, 0.02736, 0.393, 0.3853, 0.2875, 0.3055, 0.3755, 0.278, 0.1618, 0.2021, 0.4012, 0.2854, 0.3104, 0.2768, 0.2022, 0.02722, 0.02619, 0.02917]): _vg.add([_i], _w, 'REPLACE')
_vg = ob_horse_001.vertex_groups.new(name='Neck')
for _i, _w in zip([12, 19, 20, 22, 23, 24, 25, 26, 27, 28, 29, 71, 99, 101, 102, 103, 104, 105, 106, 107, 108, 109, 110, 111, 112, 113, 114, 115, 116, 117, 118, 119, 120, 129, 130, 131, 132, 133, 134, 135, 136, 137, 138, 159, 171, 172, 173, 176, 177, 178, 179, 180, 181, 182, 183, 184, 185, 186, 235, 274, 277, 278, 279, 280, 281, 282, 283, 284, 285, 286, 287, 288, 289, 290, 291, 292, 293, 294, 295, 296, 305, 306, 307, 308, 309, 310, 311, 312, 313, 314, 315, 316, 317, 318, 319, 332, 333, 334, 335, 336, 337, 338, 339, 340, 341, 342, 343], [0.1444, 0.4629, 0.1132, 0.8592, 0.6181, 0.2957, 0.4187, 0.1929, 0.1083, 0.1664, 0.05245, 0.05432, 0.02055, 0.1946, 0.1541, 0.2304, 0.1901, 0.1995, 0.1725, 0.1841, 0.1849, 0.1808, 0.1834, 0.1874, 0.1773, 0.1872, 0.1621, 0.1725, 0.1837, 0.1797, 0.1824, 0.1781, 0.1807, 0.4643, 0.8944, 0.1384, 0.2217, 0.461, 0.4595, 0.6065, 0.8918, 0.499, 0.5776, 0.1385, 0.1362, 0.4653, 0.107, 0.8739, 0.6408, 0.2986, 0.1625, 0.4172, 0.1777, 0.1015, 0.06946, 0.1834, 0.1619, 0.03924, 0.05147, 0.01134, 0.1822, 0.1551, 0.2115, 0.1816, 0.189, 0.1695, 0.1777, 0.1784, 0.1754, 0.1773, 0.1776, 0.1719, 0.1795, 0.1627, 0.1696, 0.1774, 0.1746, 0.1766, 0.1733, 0.1753, 0.4639, 0.9012, 0.1366, 0.2168, 0.4612, 0.4578, 0.2239, 0.603, 0.672, 0.8946, 0.8941, 0.4992, 0.4928, 0.3265, 0.5693, 0.3656, 0.6611, 0.1479, 0.08125, 0.6793, 0.783, 0.7492, 0.3739, 0.6696, 0.1493, 0.6825, 0.7488]): _vg.add([_i], _w, 'REPLACE')
_vg = ob_horse_001.vertex_groups.new(name='Head')
for _i, _w in zip([22, 23, 24, 25, 26, 27, 28, 29, 30, 31, 32, 33, 34, 35, 99, 100, 101, 102, 103, 104, 105, 106, 107, 108, 109, 110, 111, 112, 113, 114, 115, 116, 117, 118, 119, 120, 130, 133, 136, 137, 176, 177, 178, 179, 180, 181, 182, 183, 184, 185, 186, 187, 188, 189, 190, 191, 192, 193, 194, 195, 196, 197, 198, 273, 274, 275, 276, 277, 278, 279, 280, 281, 282, 283, 284, 285, 286, 287, 288, 289, 290, 291, 292, 293, 294, 295, 296, 306, 309, 314, 315, 316, 317, 318, 332, 333, 334, 335, 336, 337, 338, 339, 340, 341, 342, 343], [0.06729, 0.08687, 0.07189, 0.5951, 0.7924, 0.7919, 0.8353, 0.9393, 0.9997, 0.9927, 0.9996, 0.9997, 0.9999, 0.9998, 0.9394, 0.9778, 0.8078, 0.8477, 0.7726, 0.8121, 0.803, 0.8295, 0.8181, 0.8173, 0.8213, 0.8188, 0.8148, 0.8246, 0.815, 0.8397, 0.8295, 0.8184, 0.8224, 0.8197, 0.824, 0.8214, 0.0575, 0.5416, 0.06425, 0.5005, 0.06166, 0.08115, 0.06762, 0.0607, 0.5962, 0.8122, 0.8021, 0.7973, 0.8179, 0.8398, 0.949, 0.9998, 0.9993, 0.9894, 0.9944, 0.9998, 0.9996, 0.9998, 0.9999, 0.9999, 0.9999, 0.9998, 0.9998, 0.9367, 0.9463, 0.987, 0.9816, 0.8198, 0.8467, 0.7922, 0.8208, 0.8138, 0.8327, 0.8247, 0.824, 0.8269, 0.8251, 0.8244, 0.83, 0.8229, 0.8391, 0.8326, 0.825, 0.8277, 0.8258, 0.8289, 0.827, 0.05472, 0.5413, 0.06306, 0.06952, 0.5004, 0.5065, 0.6741, 0.04344, 0.03364, 0.03595, 0.03035, 0.02875, 0.03476, 0.03213, 0.04058, 0.03083, 0.03381, 0.02736, 0.03153]): _vg.add([_i], _w, 'REPLACE')
_vg = ob_horse_001.vertex_groups.new(name='Hips')
for _i, _w in zip([1, 2, 3, 4, 5, 6, 7, 8, 11, 36, 37, 38, 39, 140, 142, 143, 144, 145, 146, 147, 148, 149, 150, 151, 152, 153, 154, 157, 158, 199, 200, 201, 202, 260], [0.1293, 0.06708, 0.2379, 0.07889, 0.3979, 0.146, 0.6556, 0.7275, 0.1057, 0.04192, 0.1342, 0.2051, 0.04299, 0.5623, 0.1269, 0.06025, 0.2443, 0.0742, 0.4005, 0.07922, 0.4332, 0.1225, 0.1517, 0.6801, 0.7383, 0.7539, 0.01105, 0.104, 0.1029, 0.04263, 0.1451, 0.2048, 0.04157, 0.008146]): _vg.add([_i], _w, 'REPLACE')
_vg = ob_horse_001.vertex_groups.new(name='Torso')
for _i, _w in zip([0, 2, 3, 4, 6, 7, 8, 12, 13, 20, 67, 69, 71, 131, 132, 139, 141, 143, 144, 145, 147, 150, 151, 152, 153, 159, 160, 171, 173, 230, 231, 233, 235, 307, 308, 311, 332, 339], [0.1041, 0.7756, 0.007349, 0.7768, 0.01741, 0.0946, 0.09338, 0.1881, 0.5344, 0.07679, 0.01615, 0.1912, 0.07882, 0.1171, 0.08124, 0.09387, 0.1082, 0.8092, 0.005085, 0.7944, 0.7815, 0.01826, 0.09111, 0.09159, 0.09582, 0.1913, 0.5914, 0.1171, 0.07711, 0.02017, 0.1854, 0.2126, 0.08421, 0.1172, 0.07996, 0.07668, 0.0384, 0.03856]): _vg.add([_i], _w, 'REPLACE')
_vg = ob_horse_001.vertex_groups.new(name='BackFoot.R')
for _i, _w in zip([218, 219, 220, 221, 223, 224, 225, 226, 227, 228, 229, 301, 302, 303, 304], [1.0, 1.0, 1.0, 1.0, 0.00136, 0.04486, 0.02153, 0.173, 0.3234, 0.7685, 0.8527, 1.0, 0.7705, 1.0, 1.0]): _vg.add([_i], _w, 'REPLACE')
_vg = ob_horse_001.vertex_groups.new(name='FrontFoot.L')
for _i, _w in zip([78, 79, 80, 81, 83, 84, 86, 87, 88, 89, 121, 122, 123, 124], [0.9217, 0.9892, 1.0, 1.0, 0.01452, 0.054, 0.1502, 0.8241, 0.7234, 0.0765, 1.0, 0.9808, 1.0, 1.0]): _vg.add([_i], _w, 'REPLACE')
_vg = ob_horse_001.vertex_groups.new(name='BackFoot.L')
for _i, _w in zip([55, 56, 57, 58, 59, 60, 61, 62, 63, 64, 65, 66, 125, 126, 127, 128], [1.0, 0.9609, 1.0, 1.0, 0.01772, 0.01784, 0.08123, 0.05171, 0.1485, 0.7854, 0.7871, 0.2853, 1.0, 0.9347, 1.0, 0.672]): _vg.add([_i], _w, 'REPLACE')
_m = ob_horse_001.modifiers.new('Armature', 'ARMATURE')
_m.object = ob_armature
_m.use_deform_preserve_volume = True

# ---- collection membership
col_collection_1.objects.link(ob_armature)
col_collection_1.objects.link(ob_horse_001)

# ---- scene / render settings (as saved in the file)
scene.frame_start = 0; scene.frame_end = 200; scene.frame_set(20)
scene.render.engine = 'BLENDER_EEVEE_NEXT'
scene.render.resolution_percentage = 50
scene.render.dither_intensity = 0.0
scene.cycles.use_denoising = False
scene.cycles.samples = 128
scene.cycles.sampling_pattern = 'TABULATED_SOBOL'
scene.cycles.light_sampling_threshold = 0.0
scene.cycles.use_adaptive_sampling = False
scene.cycles.use_light_tree = False
scene.cycles.blur_glossy = 0.0
scene.cycles.sample_clamp_indirect = 0.0
scene.view_settings.view_transform = 'Standard'
bpy.context.view_layer.update()

# ---- added for rendering (the .blend has no active camera and no usable light): camera, sun
cam_auto = bpy.data.cameras.new('AutoCamera')
cam_auto.lens = 50.0
cam_auto.sensor_width = 36.0
cam_auto.clip_end = 1000.0
ob_auto_camera = bpy.data.objects.new('AutoCamera', cam_auto)
scene.collection.objects.link(ob_auto_camera)
ob_auto_camera.location = (11.5824, -13.998, 12.3456)
ob_auto_camera.rotation_euler = (1.09748, -7.21219e-08, 0.694738)
scene.camera = ob_auto_camera
light_auto_sun = bpy.data.lights.new('AutoSun', 'SUN')
light_auto_sun.energy = 3.0
light_auto_sun.angle = 0.0523599
ob_auto_sun = bpy.data.objects.new('AutoSun', light_auto_sun)
scene.collection.objects.link(ob_auto_sun)
ob_auto_sun.rotation_euler = (0.872665, 0.174533, 0.523599)
bpy.context.view_layer.update()
